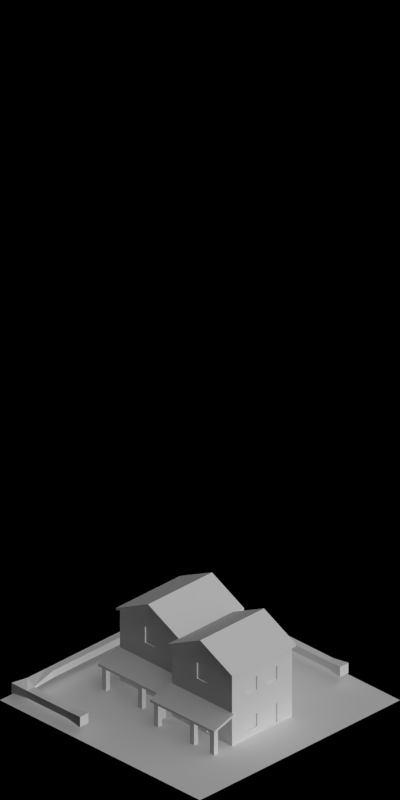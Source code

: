# Source: 4428-4433.blend  (saved by Blender 2.63.0; exported with 4.5.12 LTS)
import bpy
from mathutils import Matrix  # noqa: F401  (used for matrix-valued properties, if any)

bpy.ops.wm.read_factory_settings(use_empty=True)
scene = bpy.context.scene
scene.name = 'Scene'

# ---- collections
col_collection_1 = bpy.data.collections.new('Collection 1'); scene.collection.children.link(col_collection_1)

# ---- materials (node trees are filled in below, after node groups)
mat_roof_blackfelt = bpy.data.materials.new('Roof_BlackFelt')
mat_snow_normal = bpy.data.materials.new('Snow_Normal')
mat_cc_normal = bpy.data.materials.new('CC_Normal')
mat_volume_plantgreen_snow = bpy.data.materials.new('Volume_PlantGreen_Snow')
mat_paint_white = bpy.data.materials.new('Paint_White')
mat_glass_opaque = bpy.data.materials.new('Glass_Opaque')
mat_concrete_normalpaving = bpy.data.materials.new('Concrete_NormalPaving')
mat_special_shadowonlybackground = bpy.data.materials.new('Special_ShadowOnlyBackground')
mat_mud_normal = bpy.data.materials.new('Mud_Normal')
mat_grass_arctic = bpy.data.materials.new('Grass_Arctic')
mat_cc_tiles = bpy.data.materials.new('CC_Tiles')
mat_volume_plantgreen = bpy.data.materials.new('Volume_PlantGreen')

# ---- material node trees

# ---- world
world_world = bpy.data.worlds.new('World'); scene.world = world_world
world_world.color = (0.0, 0.0, 0.0)
world_world.use_sun_shadow = False
world_world.sun_shadow_jitter_overblur = 0.0
world_world.cycles.sampling_method = 'MANUAL'
world_world.cycles.sample_map_resolution = 256
world_world.light_settings.ao_factor = 0.5

# ---- cameras
cam_camera = bpy.data.cameras.new('Camera')
cam_camera.type = 'ORTHO'
cam_camera.clip_start = 0.001
cam_camera.clip_end = 100.0
cam_camera.lens = 35.0
cam_camera.sensor_width = 32.0
cam_camera.sensor_height = 18.0
cam_camera.ortho_scale = 5.656
cam_camera.dof.focus_distance = 0.0
cam_camera.dof.aperture_fstop = 128.0

# ---- lights
light_lamp_004 = bpy.data.lights.new('Lamp.004', 'SUN')
light_lamp_004.transmission_factor = 0.0
light_lamp_004.cutoff_distance = 30.0
light_lamp_004.angle = 1.571
light_lamp_004.energy = 1.0
light_lamp_004.shadow_buffer_clip_start = 1.001
light_lamp_004.shadow_soft_size = 1.0
light_lamp_004.shadow_cascade_max_distance = 1000.0
light_lamp_004.cycles.use_multiple_importance_sampling = False
light_lamp_003 = bpy.data.lights.new('Lamp.003', 'SUN')
light_lamp_003.transmission_factor = 0.0
light_lamp_003.cutoff_distance = 30.0
light_lamp_003.use_shadow = False
light_lamp_003.angle = 1.571
light_lamp_003.energy = 1.0
light_lamp_003.shadow_buffer_clip_start = 1.001
light_lamp_003.shadow_soft_size = 1.0
light_lamp_003.shadow_cascade_max_distance = 1000.0
light_lamp_003.cycles.use_multiple_importance_sampling = False

# ---- meshes
me_plane_010 = bpy.data.meshes.new('Plane.010')
me_plane_010.from_pydata([(-0.22, -3.171e-08, 0.35), (0.42, 2.944e-08, 0.35), (-0.22, 0.32, 0.1899), (0.42, 0.32, 0.1899), (-0.22, -0.32, 0.1899), (0.42, -0.32, 0.1899), (-0.22, -3.171e-08, 0.37), (0.42, 2.944e-08, 0.37), (-0.22, 0.32, 0.2099), (0.42, 0.32, 0.2099), (-0.22, -0.32, 0.2099), (0.42, -0.32, 0.2099)], [], [(2, 3, 1, 0), (0, 1, 5, 4), (8, 6, 7, 9), (6, 10, 11, 7), (0, 4, 10, 6), (1, 3, 9, 7), (7, 11, 5, 1), (3, 2, 8, 9), (6, 8, 2, 0), (11, 10, 4, 5)])
me_plane_010.polygons.foreach_set('material_index', [0, 0, 1, 1, 0, 0, 0, 0, 0, 0])
me_plane_010.materials.append(mat_roof_blackfelt)
me_plane_010.materials.append(mat_snow_normal)
me_plane_010.use_remesh_preserve_volume = False
me_plane_010.use_remesh_preserve_attributes = False
me_plane_010.use_mirror_vertex_groups = False
me_plane_010.update()
me_plane_011 = bpy.data.meshes.new('Plane.011')
me_plane_011.from_pydata([(-0.32, -1.661e-08, 0.25), (0.32, 1.434e-08, 0.25), (-0.32, -0.2, 0.1899), (0.32, -0.2, 0.1899), (-0.32, -1.661e-08, 0.27), (0.32, 1.434e-08, 0.27), (-0.32, -0.2, 0.2099), (0.32, -0.2, 0.2099)], [], [(0, 1, 3, 2), (4, 6, 7, 5), (0, 2, 6, 4), (5, 7, 3, 1), (0, 4, 5, 1), (7, 6, 2, 3)])
me_plane_011.polygons.foreach_set('material_index', [0, 1, 0, 0, 0, 0])
me_plane_011.materials.append(mat_cc_normal)
me_plane_011.materials.append(mat_snow_normal)
me_plane_011.use_remesh_preserve_volume = False
me_plane_011.use_remesh_preserve_attributes = False
me_plane_011.use_mirror_vertex_groups = False
me_plane_011.update()
me_cube_002 = bpy.data.meshes.new('Cube.002')
me_cube_002.from_pydata([(-1.0, 1.0, -0.9), (-1.0, 0.8, -0.9), (-0.8, 0.8, -0.9), (-0.8, 1.0, -0.9), (-1.0, 1.0, -0.7), (-1.0, 0.8, -0.7), (-0.8, 0.8, -0.7), (-0.8, 1.0, -0.7), (-1.0, -1.0, -0.9), (-0.8, -1.0, -0.9), (-1.0, -1.0, -0.7), (-0.8, -1.0, -0.7), (-0.8, 0.6, -0.7), (-0.8, 0.4, -0.7), (-0.8, 0.2, -0.7), (-0.8, 0.0, -0.7), (-0.8, -0.2, -0.7), (-0.8, -0.4, -0.7), (-0.8, -0.6, -0.7), (-0.8, -0.8, -0.7), (-1.0, -0.8, -0.7), (-1.0, -0.6, -0.7), (-1.0, -0.4, -0.7), (-1.0, -0.2, -0.7), (-1.0, 1.49e-08, -0.7), (-1.0, 0.2, -0.7), (-1.0, 0.4, -0.7), (-1.0, 0.6, -0.7), (-1.0, -0.8, -0.9), (-1.0, -0.6, -0.9), (-1.0, -0.4, -0.9), (-1.0, -0.2, -0.9), (-1.0, 1.49e-08, -0.9), (-1.0, 0.2, -0.9), (-1.0, 0.4, -0.9), (-1.0, 0.6, -0.9), (-0.8, 0.6, -0.9), (-0.8, 0.4, -0.9), (-0.8, 0.2, -0.9), (-0.8, 0.0, -0.9), (-0.8, -0.2, -0.9), (-0.8, -0.4, -0.9), (-0.8, -0.6, -0.9), (-0.8, -0.8, -0.9), (-0.6, 1.0, -0.7), (-0.4, 1.0, -0.7), (-0.2, 1.0, -0.7), (0.0, 1.0, -0.7), (0.2, 1.0, -0.7), (0.4, 1.0, -0.7), (0.6, 1.0, -0.7), (0.6, 0.8, -0.7), (0.4, 0.8, -0.7), (0.2, 0.8, -0.7), (-1.49e-08, 0.8, -0.7), (-0.2, 0.8, -0.7), (-0.4, 0.8, -0.7), (-0.6, 0.8, -0.7), (-0.6, 1.0, -0.9), (-0.4, 1.0, -0.9), (-0.2, 1.0, -0.9), (0.0, 1.0, -0.9), (0.2, 1.0, -0.9), (0.4, 1.0, -0.9), (0.6, 1.0, -0.9), (0.6, 0.8, -0.9), (0.4, 0.8, -0.9), (0.2, 0.8, -0.9), (-1.49e-08, 0.8, -0.9), (-0.2, 0.8, -0.9), (-0.4, 0.8, -0.9), (-0.6, 0.8, -0.9), (-0.2, -0.8, -0.9), (-0.2, -0.8, -0.7), (-0.2, -1.0, -0.7), (-0.2, -1.0, -0.9), (-0.4, -1.0, -0.9), (-0.4, -1.0, -0.7), (-0.4, -0.8, -0.7), (-0.4, -0.8, -0.9), (-0.6, -0.8, -0.9), (-0.6, -0.8, -0.7), (-0.6, -1.0, -0.7), (-0.6, -1.0, -0.9)], [], [(4, 5, 1, 0), (20, 19, 11, 10), (7, 4, 0, 3), (0, 1, 2, 3), (7, 6, 5, 4), (10, 11, 9, 8), (27, 35, 1, 5), (43, 9, 83, 80), (43, 28, 8, 9), (57, 71, 2, 6), (5, 6, 12, 27), (27, 12, 13, 26), (26, 13, 14, 25), (25, 14, 15, 24), (24, 15, 16, 23), (23, 16, 17, 22), (22, 17, 18, 21), (21, 18, 19, 20), (10, 8, 28, 20), (20, 28, 29, 21), (21, 29, 30, 22), (22, 30, 31, 23), (23, 31, 32, 24), (24, 32, 33, 25), (25, 33, 34, 26), (26, 34, 35, 27), (6, 2, 36, 12), (12, 36, 37, 13), (13, 37, 38, 14), (14, 38, 39, 15), (15, 39, 40, 16), (16, 40, 41, 17), (17, 41, 42, 18), (18, 42, 43, 19), (2, 1, 35, 36), (36, 35, 34, 37), (37, 34, 33, 38), (38, 33, 32, 39), (39, 32, 31, 40), (40, 31, 30, 41), (41, 30, 29, 42), (42, 29, 28, 43), (6, 7, 44, 57), (57, 44, 45, 56), (56, 45, 46, 55), (55, 46, 47, 54), (54, 47, 48, 53), (53, 48, 49, 52), (52, 49, 50, 51), (7, 3, 58, 44), (44, 58, 59, 45), (45, 59, 60, 46), (46, 60, 61, 47), (47, 61, 62, 48), (48, 62, 63, 49), (49, 63, 64, 50), (51, 65, 66, 52), (52, 66, 67, 53), (53, 67, 68, 54), (54, 68, 69, 55), (55, 69, 70, 56), (56, 70, 71, 57), (3, 2, 71, 58), (58, 71, 70, 59), (59, 70, 69, 60), (60, 69, 68, 61), (61, 68, 67, 62), (62, 67, 66, 63), (63, 66, 65, 64), (72, 73, 78, 79), (79, 76, 75, 72), (73, 74, 77, 78), (73, 72, 75, 74), (78, 77, 82, 81), (80, 83, 76, 79), (79, 78, 81, 80), (74, 75, 76, 77), (82, 83, 9, 11), (80, 81, 19, 43), (81, 82, 11, 19), (77, 76, 83, 82), (50, 64, 65, 51)])
me_cube_002.materials.append(mat_volume_plantgreen_snow)
me_cube_002.use_remesh_preserve_volume = False
me_cube_002.use_remesh_preserve_attributes = False
me_cube_002.use_mirror_vertex_groups = False
me_cube_002.update()
me_plane_003 = bpy.data.meshes.new('Plane.003')
me_plane_003.from_pydata([(0.0, 0.0, 0.0), (0.0, 0.0, 0.3), (0.1, 0.0, 0.0), (0.1, 0.0, 0.3), (0.0, -0.1, 0.0), (0.0, -0.1, 0.3), (0.03, -0.03, 0.3), (0.1, -0.03, 0.0), (0.1, -0.03, 0.3), (0.0, -0.03, 0.0), (0.0, -0.03, 0.3), (0.03, -0.1, 0.3), (0.03, -0.1, 0.0), (0.03, 0.0, 0.3), (0.03, 0.0, 0.0), (0.03, -0.03, 0.0)], [], [(13, 14, 2, 3), (10, 9, 0, 1), (15, 9, 4, 12), (3, 2, 7, 8), (5, 4, 9, 10), (14, 0, 9, 15), (1, 0, 14, 13), (5, 11, 12, 4), (2, 14, 15, 7), (8, 6, 13, 3), (11, 5, 10, 6), (8, 7, 15, 6), (6, 10, 1, 13), (11, 6, 15, 12)])
me_plane_003.materials.append(mat_paint_white)
me_plane_003.use_remesh_preserve_volume = False
me_plane_003.use_remesh_preserve_attributes = False
me_plane_003.use_mirror_vertex_groups = False
me_plane_003.update()
me_plane_005 = bpy.data.meshes.new('Plane.005')
me_plane_005.from_pydata([(0.4, -0.03, 0.0), (7.451e-09, 1.776e-15, 0.0), (7.451e-09, -0.03, 0.0), (0.4, -0.03, 0.33), (7.451e-09, 1.776e-15, 0.33), (7.451e-09, -0.03, 0.33), (0.124, -0.03, 0.0), (0.12, -0.03, 0.39), (0.12, 1.812e-08, 0.39), (0.28, 4.228e-08, 0.39), (0.4, 3.02e-08, 0.0), (0.4, 3.02e-08, 0.33), (0.124, 1.51e-08, 0.0), (0.276, 1.51e-08, 0.0), (0.28, -0.03, 0.39), (0.276, -0.03, 0.0), (0.26, 1.51e-08, 0.0), (0.26, -0.03, 0.0), (0.26, -0.03, 0.4), (0.26, 1.51e-08, 0.4), (0.14, 1.51e-08, 0.4), (0.14, -0.03, 0.4), (0.14, -0.03, 0.0), (0.14, 1.51e-08, 0.0), (0.4, -0.03, 0.18), (0.4, 3.02e-08, 0.18), (7.451e-09, -0.03, 0.18), (7.451e-09, 1.776e-15, 0.18), (0.124, -0.03, 0.25), (0.124, 1.51e-08, 0.25), (0.276, 1.51e-08, 0.25), (0.276, -0.03, 0.25), (0.26, -0.03, 0.25), (0.26, 1.51e-08, 0.25), (0.14, 1.51e-08, 0.25), (0.14, -0.03, 0.25), (0.4, -0.03, 0.1), (7.451e-09, 1.776e-15, 0.1), (0.124, 1.51e-08, 0.1), (0.276, 1.51e-08, 0.1), (0.26, 1.51e-08, 0.1), (0.14, 1.51e-08, 0.1), (0.4, 3.02e-08, 0.1), (7.451e-09, -0.03, 0.1), (0.124, -0.03, 0.1), (0.276, -0.03, 0.1), (0.26, -0.03, 0.1), (0.14, -0.03, 0.1), (0.252, -2.588e-08, 0.24), (0.148, -2.588e-08, 0.24), (0.252, -2.588e-08, 0.11), (0.148, -2.588e-08, 0.11), (0.252, -0.01, 0.24), (0.148, -0.01, 0.24), (0.252, -0.01, 0.11), (0.148, -0.01, 0.11), (0.2, 1.51e-08, 0.43), (0.2, -0.03, 0.0), (0.2, 1.51e-08, 0.0), (0.2, -0.03, 0.43), (0.2, -0.03, 0.25), (0.2, 1.51e-08, 0.25), (0.2, 1.51e-08, 0.1), (0.2, -0.03, 0.1), (0.2, -2.588e-08, 0.24), (0.2, -2.588e-08, 0.11), (0.2, -0.01, 0.24), (0.2, -0.01, 0.11)], [], [(31, 24, 3, 14), (23, 22, 6, 12), (26, 28, 7, 5), (32, 31, 14, 18), (10, 0, 15, 13), (40, 39, 13, 16), (11, 9, 14, 3), (13, 15, 17, 16), (60, 32, 18, 59), (62, 40, 16, 58), (9, 19, 18, 14), (58, 57, 22, 23), (56, 20, 21, 59), (28, 35, 21, 7), (45, 36, 24, 31), (43, 44, 28, 26), (4, 8, 29, 27), (46, 45, 31, 32), (63, 46, 32, 60), (56, 19, 33, 61), (44, 47, 35, 28), (27, 29, 38, 37), (50, 48, 33, 40), (15, 0, 36, 45), (2, 6, 44, 43), (17, 15, 45, 46), (57, 17, 46, 63), (6, 22, 47, 44), (65, 51, 55, 67), (64, 49, 34, 61), (41, 34, 49, 51), (62, 41, 51, 65), (66, 52, 54, 67), (66, 53, 49, 64), (54, 52, 48, 50), (51, 49, 53, 55), (12, 6, 2, 1), (8, 4, 5, 7), (42, 36, 0, 10), (27, 26, 5, 4), (39, 42, 10, 13), (37, 38, 12, 1), (20, 8, 7, 21), (38, 41, 23, 12), (11, 3, 24, 25), (37, 43, 26, 27), (9, 11, 25, 30), (19, 9, 30, 33), (8, 20, 34, 29), (25, 24, 36, 42), (30, 25, 42, 39), (33, 30, 39, 40), (29, 34, 41, 38), (1, 2, 43, 37), (35, 60, 59, 21), (41, 62, 58, 23), (16, 17, 57, 58), (19, 56, 59, 18), (47, 63, 60, 35), (20, 56, 61, 34), (22, 57, 63, 47), (50, 65, 67, 54), (48, 64, 61, 33), (40, 62, 65, 50), (53, 66, 67, 55), (52, 66, 64, 48)])
me_plane_005.polygons.foreach_set('material_index', [0, 0, 0, 0, 0, 0, 0, 0, 0, 0, 0, 0, 0, 0, 0, 0, 0, 0, 1, 0, 0, 0, 1, 0, 0, 0, 0, 0, 1, 1, 1, 1, 2, 1, 1, 1, 0, 0, 0, 0, 0, 0, 0, 0, 0, 0, 0, 0, 0, 0, 0, 0, 0, 0, 0, 0, 0, 0, 1, 0, 0, 1, 1, 1, 2, 1])
me_plane_005.materials.append(mat_paint_white)
me_plane_005.materials.append(mat_cc_normal)
me_plane_005.materials.append(mat_glass_opaque)
me_plane_005.use_remesh_preserve_volume = False
me_plane_005.use_remesh_preserve_attributes = False
me_plane_005.use_mirror_vertex_groups = False
me_plane_005.update()
me_plane_009 = bpy.data.meshes.new('Plane.009')
me_plane_009.from_pydata([(0.2, -0.03, 0.0), (-1.51e-08, -0.03, 0.0), (0.2, -0.03, 0.3), (-1.51e-08, -0.03, 0.3), (0.024, -0.03, 0.0), (0.024, -0.03, 0.3), (0.024, 0.0, 0.3), (0.176, -1.49e-08, 0.3), (0.2, -1.49e-08, 0.0), (-1.51e-08, -1.49e-08, 0.0), (0.2, -1.49e-08, 0.3), (-1.51e-08, -1.49e-08, 0.3), (0.024, -1.49e-08, 0.0), (0.176, -1.49e-08, 0.0), (0.176, -0.03, 0.3), (0.176, -0.03, 0.0), (0.04, -1.49e-08, 0.0), (0.04, -0.03, 0.0), (0.04, -0.03, 0.3), (0.04, -1.49e-08, 0.3), (0.16, -0.03, 0.3), (0.16, -0.03, 0.0), (0.16, -1.49e-08, 0.0), (0.16, -1.49e-08, 0.3), (0.04, -0.03, 0.18), (0.04, -1.49e-08, 0.18), (0.16, -1.49e-08, 0.18), (0.16, -0.03, 0.18), (0.2, -0.03, 0.18), (-1.51e-08, -0.03, 0.18), (0.024, -0.03, 0.18), (0.2, -1.49e-08, 0.18), (-1.51e-08, -1.49e-08, 0.18), (0.176, -0.03, 0.18), (0.024, -1.49e-08, 0.18), (0.176, -1.49e-08, 0.18), (0.152, -1.49e-08, 0.17), (0.048, -1.49e-08, 0.01), (0.048, -1.49e-08, 0.17), (0.152, -1.49e-08, 0.01), (0.152, -0.01, 0.17), (0.048, -0.01, 0.17), (0.152, -0.01, 0.01), (0.048, -0.01, 0.01)], [], [(12, 4, 1, 9), (31, 28, 0, 8), (32, 29, 3, 11), (33, 28, 2, 14), (16, 17, 4, 12), (29, 30, 5, 3), (27, 33, 14, 20), (8, 0, 15, 13), (26, 35, 13, 22), (10, 7, 14, 2), (22, 21, 17, 16), (30, 24, 18, 5), (34, 25, 16, 12), (23, 19, 18, 20), (7, 23, 20, 14), (24, 27, 20, 18), (9, 1, 29, 32), (21, 15, 33, 27), (13, 15, 21, 22), (1, 4, 30, 29), (10, 2, 28, 31), (15, 0, 28, 33), (23, 7, 35, 26), (4, 17, 24, 30), (17, 21, 27, 24), (19, 23, 26, 25), (41, 40, 42, 43), (6, 11, 3, 5), (35, 31, 8, 13), (32, 34, 12, 9), (19, 6, 5, 18), (36, 38, 25, 26), (7, 10, 31, 35), (11, 6, 34, 32), (6, 19, 25, 34), (22, 16, 37, 39), (26, 22, 39, 36), (38, 37, 16, 25), (40, 41, 38, 36), (39, 37, 43, 42), (41, 43, 37, 38), (36, 39, 42, 40)])
me_plane_009.polygons.foreach_set('material_index', [0, 0, 0, 0, 0, 0, 0, 0, 0, 0, 1, 0, 0, 0, 0, 0, 0, 0, 0, 0, 0, 0, 0, 0, 1, 0, 1, 0, 0, 0, 0, 1, 0, 0, 0, 1, 1, 1, 1, 1, 1, 1])
me_plane_009.materials.append(mat_paint_white)
me_plane_009.materials.append(mat_cc_normal)
me_plane_009.use_remesh_preserve_volume = False
me_plane_009.use_remesh_preserve_attributes = False
me_plane_009.use_mirror_vertex_groups = False
me_plane_009.update()
me_plane_012 = bpy.data.meshes.new('Plane.012')
me_plane_012.from_pydata([(0.2, -0.03, 0.0), (2.98e-09, 0.0, 0.0), (2.98e-09, -0.03, 0.0), (0.2, 0.0, 0.0), (0.2, -0.03, 0.2), (2.98e-09, 0.0, 0.2), (2.98e-09, -0.03, 0.2), (0.2, 0.0, 0.2)], [], [(1, 2, 0, 3), (5, 7, 4, 6), (0, 2, 6, 4), (3, 0, 4, 7), (5, 6, 2, 1), (7, 5, 1, 3)])
me_plane_012.materials.append(mat_paint_white)
me_plane_012.use_remesh_preserve_volume = False
me_plane_012.use_remesh_preserve_attributes = False
me_plane_012.use_mirror_vertex_groups = False
me_plane_012.update()
me_plane_008 = bpy.data.meshes.new('Plane.008')
me_plane_008.from_pydata([(0.2, -0.03, 0.0), (2.98e-09, 0.0, 0.0), (2.98e-09, -0.03, 0.0), (0.2, -0.03, 0.3), (2.98e-09, 0.0, 0.3), (2.98e-09, -0.03, 0.3), (0.024, -0.03, 0.0), (0.024, -0.03, 0.3), (0.024, 0.0, 0.3), (0.176, 0.0, 0.3), (0.2, 0.0, 0.0), (0.2, 0.0, 0.3), (0.024, 0.0, 0.0), (0.176, 0.0, 0.0), (0.176, -0.03, 0.3), (0.176, -0.03, 0.0), (0.16, 0.0, 0.0), (0.16, -0.03, 0.0), (0.16, -0.03, 0.3), (0.16, 0.0, 0.3), (0.04, 0.0, 0.3), (0.04, -0.03, 0.3), (0.04, -0.03, 0.0), (0.04, 0.0, 0.0), (0.2, -0.03, 0.18), (0.2, 0.0, 0.18), (2.98e-09, -0.03, 0.18), (2.98e-09, 0.0, 0.18), (0.024, -0.03, 0.18), (0.024, 0.0, 0.18), (0.176, 0.0, 0.18), (0.176, -0.03, 0.18), (0.16, -0.03, 0.18), (0.16, 0.0, 0.18), (0.04, 0.0, 0.18), (0.04, -0.03, 0.18), (0.2, -0.03, 0.05), (2.98e-09, 0.0, 0.05), (0.024, 0.0, 0.05), (0.176, 0.0, 0.05), (0.16, 0.0, 0.05), (0.04, 0.0, 0.05), (0.2, 0.0, 0.05), (2.98e-09, -0.03, 0.05), (0.024, -0.03, 0.05), (0.176, -0.03, 0.05), (0.16, -0.03, 0.05), (0.04, -0.03, 0.05), (0.152, -4.098e-08, 0.17), (0.048, -4.098e-08, 0.17), (0.152, -4.098e-08, 0.06), (0.048, -4.098e-08, 0.06), (0.152, -0.01, 0.17), (0.048, -0.01, 0.17), (0.152, -0.01, 0.06), (0.048, -0.01, 0.06)], [], [(31, 24, 3, 14), (23, 22, 6, 12), (26, 28, 7, 5), (32, 31, 14, 18), (10, 0, 15, 13), (40, 39, 13, 16), (11, 9, 14, 3), (13, 15, 17, 16), (35, 32, 18, 21), (41, 40, 16, 23), (9, 19, 18, 14), (16, 17, 22, 23), (19, 20, 21, 18), (28, 35, 21, 7), (45, 36, 24, 31), (43, 44, 28, 26), (4, 8, 29, 27), (46, 45, 31, 32), (47, 46, 32, 35), (20, 19, 33, 34), (44, 47, 35, 28), (27, 29, 38, 37), (50, 48, 33, 40), (15, 0, 36, 45), (2, 6, 44, 43), (17, 15, 45, 46), (22, 17, 46, 47), (6, 22, 47, 44), (50, 51, 55, 54), (48, 49, 34, 33), (41, 34, 49, 51), (40, 41, 51, 50), (53, 52, 54, 55), (52, 53, 49, 48), (54, 52, 48, 50), (51, 49, 53, 55), (12, 6, 2, 1), (8, 4, 5, 7), (42, 36, 0, 10), (27, 26, 5, 4), (39, 42, 10, 13), (37, 38, 12, 1), (20, 8, 7, 21), (38, 41, 23, 12), (11, 3, 24, 25), (37, 43, 26, 27), (9, 11, 25, 30), (19, 9, 30, 33), (8, 20, 34, 29), (25, 24, 36, 42), (30, 25, 42, 39), (33, 30, 39, 40), (29, 34, 41, 38), (1, 2, 43, 37)])
me_plane_008.polygons.foreach_set('material_index', [0, 0, 0, 0, 0, 0, 0, 0, 0, 0, 0, 0, 0, 0, 0, 0, 0, 0, 1, 0, 0, 0, 1, 0, 0, 0, 0, 0, 1, 1, 1, 1, 2, 1, 1, 1, 0, 0, 0, 0, 0, 0, 0, 0, 0, 0, 0, 0, 0, 0, 0, 0, 0, 0])
me_plane_008.materials.append(mat_paint_white)
me_plane_008.materials.append(mat_cc_normal)
me_plane_008.materials.append(mat_glass_opaque)
me_plane_008.use_remesh_preserve_volume = False
me_plane_008.use_remesh_preserve_attributes = False
me_plane_008.use_mirror_vertex_groups = False
me_plane_008.update()
me_plane_013 = bpy.data.meshes.new('Plane.013')
me_plane_013.from_pydata([(0.0, 0.0, 0.0), (1.355e-09, 1.023e-16, 0.2799), (0.1, 0.0, 0.0), (0.1, 7.55e-09, 0.2799), (0.0, -0.1, 0.0), (0.0, -0.1, 0.33), (0.03, -0.03, 0.295), (0.1, -0.03, 0.0), (0.1, -0.03, 0.295), (0.0, -0.03, 0.0), (0.0, -0.03, 0.295), (0.03, -0.1, 0.33), (0.03, -0.1, 0.0), (0.03, 2.265e-09, 0.2799), (0.03, 0.0, 0.0), (0.03, -0.03, 0.0)], [], [(13, 14, 2, 3), (10, 9, 0, 1), (15, 9, 4, 12), (3, 2, 7, 8), (5, 4, 9, 10), (14, 0, 9, 15), (1, 0, 14, 13), (5, 11, 12, 4), (2, 14, 15, 7), (8, 6, 13, 3), (11, 5, 10, 6), (8, 7, 15, 6), (6, 10, 1, 13), (11, 6, 15, 12)])
me_plane_013.materials.append(mat_paint_white)
me_plane_013.use_remesh_preserve_volume = False
me_plane_013.use_remesh_preserve_attributes = False
me_plane_013.use_mirror_vertex_groups = False
me_plane_013.update()
me_plane_016 = bpy.data.meshes.new('Plane.016')
me_plane_016.from_pydata([(9.921e-11, 2.235e-08, 0.0), (9.921e-11, 2.235e-08, 0.2799), (0.1, 7.451e-09, 0.0), (0.1, 0.0, 0.2799), (1.5e-08, 0.1, 0.0), (1.5e-08, 0.1, 0.33), (0.03, 0.03, 0.295), (0.1, 0.03, 0.0), (0.1, 0.03, 0.295), (3.824e-09, 0.03, 0.0), (3.824e-09, 0.03, 0.295), (0.03, 0.1, 0.33), (0.03, 0.1, 0.0), (0.03, 1.49e-08, 0.2799), (0.03, 2.235e-08, 0.0), (0.03, 0.03, 0.0)], [], [(13, 14, 2, 3), (10, 9, 0, 1), (15, 9, 4, 12), (3, 2, 7, 8), (5, 4, 9, 10), (14, 0, 9, 15), (1, 0, 14, 13), (5, 11, 12, 4), (2, 14, 15, 7), (8, 6, 13, 3), (11, 5, 10, 6), (8, 7, 15, 6), (6, 10, 1, 13), (11, 6, 15, 12)])
me_plane_016.materials.append(mat_paint_white)
me_plane_016.use_remesh_preserve_volume = False
me_plane_016.use_remesh_preserve_attributes = False
me_plane_016.use_mirror_vertex_groups = False
me_plane_016.update()
me_plane = bpy.data.meshes.new('Plane')
me_plane.from_pydata([(0.27, -0.17, 0.01), (-0.27, -0.17, 0.01), (0.27, 0.37, 0.01), (-0.27, 0.37, 0.01), (0.27, -0.17, -0.02), (-0.27, -0.17, -0.02), (0.27, 0.37, -0.02), (-0.27, 0.37, -0.02)], [], [(2, 0, 1, 3), (6, 7, 5, 4), (2, 3, 7, 6), (3, 1, 5, 7), (0, 2, 6, 4), (4, 5, 1, 0)])
me_plane.materials.append(mat_concrete_normalpaving)
me_plane.use_remesh_preserve_volume = False
me_plane.use_remesh_preserve_attributes = False
me_plane.use_mirror_vertex_groups = False
me_plane.update()
me_plane_004 = bpy.data.meshes.new('Plane.004')
me_plane_004.from_pydata([(1.0, -1.0, 0.0), (-1.0, -1.0, 0.0), (1.0, 1.0, 0.0), (-1.0, 1.0, 0.0)], [], [(2, 3, 1, 0)])
me_plane_004.materials.append(mat_special_shadowonlybackground)
me_plane_004.use_remesh_preserve_volume = False
me_plane_004.use_remesh_preserve_attributes = False
me_plane_004.use_mirror_vertex_groups = False
me_plane_004.update()
me_cube_001 = bpy.data.meshes.new('Cube.001')
me_cube_001.from_pydata([(-0.02, -0.02, -3.725e-09), (-0.02, 0.02, -3.725e-09), (0.02, 0.02, -3.725e-09), (0.02, -0.02, -3.725e-09), (-0.02, -0.02, 0.21), (-0.02, 0.02, 0.21), (0.02, 0.02, 0.21), (0.02, -0.02, 0.21)], [], [(4, 5, 1, 0), (5, 6, 2, 1), (6, 7, 3, 2), (7, 4, 0, 3), (0, 1, 2, 3), (7, 6, 5, 4)])
me_cube_001.use_remesh_preserve_volume = False
me_cube_001.use_remesh_preserve_attributes = False
me_cube_001.use_mirror_vertex_groups = False
me_cube_001.update()
me_plane_007 = bpy.data.meshes.new('Plane.007')
me_plane_007.from_pydata([(1.0, -1.0, 0.0), (-1.0, 1.0, 0.0), (-1.0, -1.0, 0.0), (1.0, 1.0, 0.0), (-1.0, -0.6, 0.0), (-0.4, -0.6, 0.0), (0.2, -0.6, 0.0), (1.0, -0.6, 0.0), (1.0, -2.98e-08, 0.0), (-1.0, -2.98e-08, 0.0), (0.2, -1.0, 0.0), (0.2, 1.0, 0.0), (0.2, -2.98e-08, 0.0), (-0.4, -2.98e-08, 0.0), (-0.4, 1.0, 0.0), (-0.4, -1.0, 0.0), (-0.3, 1.0, 0.0), (-0.3, -1.0, 0.0), (-0.3, -2.98e-08, 0.0), (-0.3, -0.6, 0.0), (0.3, -0.6, 0.0), (0.3, -2.98e-08, 0.0), (0.3, 1.0, 0.0), (0.3, -1.0, 0.0), (1.0, 0.62, 0.0), (0.2, 0.62, 0.0), (-1.0, 0.62, 0.0), (-0.4, 0.62, 0.0), (-0.3, 0.62, 0.0), (0.3, 0.62, 0.0)], [], [(27, 14, 1, 26), (28, 16, 14, 27), (29, 22, 11, 25), (5, 13, 9, 4), (19, 18, 13, 5), (20, 21, 12, 6), (15, 5, 4, 2), (17, 19, 5, 15), (23, 20, 6, 10), (25, 11, 16, 28), (6, 12, 18, 19), (10, 6, 19, 17), (24, 3, 22, 29), (7, 8, 21, 20), (21, 29, 25, 12), (0, 7, 20, 23), (18, 28, 27, 13), (12, 25, 28, 18), (13, 27, 26, 9), (8, 24, 29, 21)])
me_plane_007.polygons.foreach_set('material_index', [0, 0, 0, 0, 1, 0, 0, 0, 0, 0, 1, 0, 0, 0, 1, 0, 0, 1, 0, 0])
me_plane_007.materials.append(mat_snow_normal)
me_plane_007.materials.append(mat_mud_normal)
me_plane_007.use_remesh_preserve_volume = False
me_plane_007.use_remesh_preserve_attributes = False
me_plane_007.use_mirror_vertex_groups = False
me_plane_007.update()
me_plane_006 = bpy.data.meshes.new('Plane.006')
me_plane_006.from_pydata([(1.0, -1.0, 0.0), (-1.0, 1.0, 0.0), (-1.0, -1.0, 0.0), (1.0, 1.0, 0.0), (-1.0, -0.6, 0.0), (-0.4, -0.6, 0.0), (0.2, -0.6, 0.0), (1.0, -0.6, 0.0), (1.0, -2.98e-08, 0.0), (-1.0, -2.98e-08, 0.0), (0.2, -1.0, 0.0), (0.2, 1.0, 0.0), (0.2, -2.98e-08, 0.0), (-0.4, -2.98e-08, 0.0), (-0.4, 1.0, 0.0), (-0.4, -1.0, 0.0), (-0.3, 1.0, 0.0), (-0.3, -1.0, 0.0), (-0.3, -2.98e-08, 0.0), (-0.3, -0.6, 0.0), (0.3, -0.6, 0.0), (0.3, -2.98e-08, 0.0), (0.3, 1.0, 0.0), (0.3, -1.0, 0.0), (1.0, 0.62, 0.0), (0.2, 0.62, 0.0), (-1.0, 0.62, 0.0), (-0.4, 0.62, 0.0), (-0.3, 0.62, 0.0), (0.3, 0.62, 0.0)], [], [(27, 14, 1, 26), (28, 16, 14, 27), (29, 22, 11, 25), (5, 13, 9, 4), (19, 18, 13, 5), (20, 21, 12, 6), (15, 5, 4, 2), (17, 19, 5, 15), (23, 20, 6, 10), (25, 11, 16, 28), (6, 12, 18, 19), (10, 6, 19, 17), (24, 3, 22, 29), (7, 8, 21, 20), (21, 29, 25, 12), (0, 7, 20, 23), (18, 28, 27, 13), (12, 25, 28, 18), (13, 27, 26, 9), (8, 24, 29, 21)])
me_plane_006.polygons.foreach_set('material_index', [0, 0, 0, 0, 1, 0, 0, 0, 0, 0, 1, 0, 0, 0, 1, 0, 0, 1, 0, 0])
me_plane_006.materials.append(mat_grass_arctic)
me_plane_006.materials.append(mat_mud_normal)
me_plane_006.use_remesh_preserve_volume = False
me_plane_006.use_remesh_preserve_attributes = False
me_plane_006.use_mirror_vertex_groups = False
me_plane_006.update()
me_plane_021 = bpy.data.meshes.new('Plane.021')
me_plane_021.from_pydata([(-0.22, -3.171e-08, 0.35), (0.42, 2.944e-08, 0.35), (-0.22, 0.32, 0.1899), (0.42, 0.32, 0.1899), (-0.22, -0.32, 0.1899), (0.42, -0.32, 0.1899), (-0.22, -3.171e-08, 0.37), (0.42, 2.944e-08, 0.37), (-0.22, 0.32, 0.2099), (0.42, 0.32, 0.2099), (-0.22, -0.32, 0.2099), (0.42, -0.32, 0.2099)], [], [(2, 3, 1, 0), (0, 1, 5, 4), (8, 6, 7, 9), (6, 10, 11, 7), (0, 4, 10, 6), (1, 3, 9, 7), (7, 11, 5, 1), (3, 2, 8, 9), (6, 8, 2, 0), (11, 10, 4, 5)])
me_plane_021.materials.append(mat_roof_blackfelt)
me_plane_021.use_remesh_preserve_volume = False
me_plane_021.use_remesh_preserve_attributes = False
me_plane_021.use_mirror_vertex_groups = False
me_plane_021.update()
me_plane_001 = bpy.data.meshes.new('Plane.001')
me_plane_001.from_pydata([(-0.32, -1.661e-08, 0.25), (0.32, 1.434e-08, 0.25), (-0.32, -0.2, 0.1899), (0.32, -0.2, 0.1899), (-0.32, -1.661e-08, 0.27), (0.32, 1.434e-08, 0.27), (-0.32, -0.2, 0.2099), (0.32, -0.2, 0.2099)], [], [(0, 1, 3, 2), (4, 6, 7, 5), (0, 2, 6, 4), (5, 7, 3, 1), (0, 4, 5, 1), (7, 6, 2, 3)])
me_plane_001.materials.append(mat_cc_tiles)
me_plane_001.use_remesh_preserve_volume = False
me_plane_001.use_remesh_preserve_attributes = False
me_plane_001.use_mirror_vertex_groups = False
me_plane_001.update()
me_cube = bpy.data.meshes.new('Cube')
me_cube.from_pydata([(-1.0, 1.0, -0.9), (-1.0, 0.8, -0.9), (-0.8, 0.8, -0.9), (-0.8, 1.0, -0.9), (-1.0, 1.0, -0.7), (-1.0, 0.8, -0.7), (-0.8, 0.8, -0.7), (-0.8, 1.0, -0.7), (-1.0, -1.0, -0.9), (-0.8, -1.0, -0.9), (-1.0, -1.0, -0.7), (-0.8, -1.0, -0.7), (-0.8, 0.6, -0.7), (-0.8, 0.4, -0.7), (-0.8, 0.2, -0.7), (-0.8, 0.0, -0.7), (-0.8, -0.2, -0.7), (-0.8, -0.4, -0.7), (-0.8, -0.6, -0.7), (-0.8, -0.8, -0.7), (-1.0, -0.8, -0.7), (-1.0, -0.6, -0.7), (-1.0, -0.4, -0.7), (-1.0, -0.2, -0.7), (-1.0, 1.49e-08, -0.7), (-1.0, 0.2, -0.7), (-1.0, 0.4, -0.7), (-1.0, 0.6, -0.7), (-1.0, -0.8, -0.9), (-1.0, -0.6, -0.9), (-1.0, -0.4, -0.9), (-1.0, -0.2, -0.9), (-1.0, 1.49e-08, -0.9), (-1.0, 0.2, -0.9), (-1.0, 0.4, -0.9), (-1.0, 0.6, -0.9), (-0.8, 0.6, -0.9), (-0.8, 0.4, -0.9), (-0.8, 0.2, -0.9), (-0.8, 0.0, -0.9), (-0.8, -0.2, -0.9), (-0.8, -0.4, -0.9), (-0.8, -0.6, -0.9), (-0.8, -0.8, -0.9), (-0.6, 1.0, -0.7), (-0.4, 1.0, -0.7), (-0.2, 1.0, -0.7), (0.0, 1.0, -0.7), (0.2, 1.0, -0.7), (0.4, 1.0, -0.7), (0.6, 1.0, -0.7), (0.6, 0.8, -0.7), (0.4, 0.8, -0.7), (0.2, 0.8, -0.7), (-1.49e-08, 0.8, -0.7), (-0.2, 0.8, -0.7), (-0.4, 0.8, -0.7), (-0.6, 0.8, -0.7), (-0.6, 1.0, -0.9), (-0.4, 1.0, -0.9), (-0.2, 1.0, -0.9), (0.0, 1.0, -0.9), (0.2, 1.0, -0.9), (0.4, 1.0, -0.9), (0.6, 1.0, -0.9), (0.6, 0.8, -0.9), (0.4, 0.8, -0.9), (0.2, 0.8, -0.9), (-1.49e-08, 0.8, -0.9), (-0.2, 0.8, -0.9), (-0.4, 0.8, -0.9), (-0.6, 0.8, -0.9), (-0.2, -0.8, -0.9), (-0.2, -0.8, -0.7), (-0.2, -1.0, -0.7), (-0.2, -1.0, -0.9), (-0.4, -1.0, -0.9), (-0.4, -1.0, -0.7), (-0.4, -0.8, -0.7), (-0.4, -0.8, -0.9), (-0.6, -0.8, -0.9), (-0.6, -0.8, -0.7), (-0.6, -1.0, -0.7), (-0.6, -1.0, -0.9)], [], [(4, 5, 1, 0), (20, 19, 11, 10), (7, 4, 0, 3), (0, 1, 2, 3), (7, 6, 5, 4), (10, 11, 9, 8), (27, 35, 1, 5), (43, 9, 83, 80), (43, 28, 8, 9), (57, 71, 2, 6), (5, 6, 12, 27), (27, 12, 13, 26), (26, 13, 14, 25), (25, 14, 15, 24), (24, 15, 16, 23), (23, 16, 17, 22), (22, 17, 18, 21), (21, 18, 19, 20), (10, 8, 28, 20), (20, 28, 29, 21), (21, 29, 30, 22), (22, 30, 31, 23), (23, 31, 32, 24), (24, 32, 33, 25), (25, 33, 34, 26), (26, 34, 35, 27), (6, 2, 36, 12), (12, 36, 37, 13), (13, 37, 38, 14), (14, 38, 39, 15), (15, 39, 40, 16), (16, 40, 41, 17), (17, 41, 42, 18), (18, 42, 43, 19), (2, 1, 35, 36), (36, 35, 34, 37), (37, 34, 33, 38), (38, 33, 32, 39), (39, 32, 31, 40), (40, 31, 30, 41), (41, 30, 29, 42), (42, 29, 28, 43), (6, 7, 44, 57), (57, 44, 45, 56), (56, 45, 46, 55), (55, 46, 47, 54), (54, 47, 48, 53), (53, 48, 49, 52), (52, 49, 50, 51), (7, 3, 58, 44), (44, 58, 59, 45), (45, 59, 60, 46), (46, 60, 61, 47), (47, 61, 62, 48), (48, 62, 63, 49), (49, 63, 64, 50), (51, 65, 66, 52), (52, 66, 67, 53), (53, 67, 68, 54), (54, 68, 69, 55), (55, 69, 70, 56), (56, 70, 71, 57), (3, 2, 71, 58), (58, 71, 70, 59), (59, 70, 69, 60), (60, 69, 68, 61), (61, 68, 67, 62), (62, 67, 66, 63), (63, 66, 65, 64), (72, 73, 78, 79), (79, 76, 75, 72), (73, 74, 77, 78), (73, 72, 75, 74), (78, 77, 82, 81), (80, 83, 76, 79), (79, 78, 81, 80), (74, 75, 76, 77), (82, 83, 9, 11), (80, 81, 19, 43), (81, 82, 11, 19), (77, 76, 83, 82), (50, 64, 65, 51)])
me_cube.materials.append(mat_volume_plantgreen)
me_cube.use_remesh_preserve_volume = False
me_cube.use_remesh_preserve_attributes = False
me_cube.use_mirror_vertex_groups = False
me_cube.update()

# ---- objects
ob_plane_1705 = bpy.data.objects.new('Plane.1705', me_plane_010)
ob_plane_1704 = bpy.data.objects.new('Plane.1704', me_plane_011)
ob_plane_1703 = bpy.data.objects.new('Plane.1703', me_plane_011)
ob_plane_1702 = bpy.data.objects.new('Plane.1702', me_plane_010)
ob_cube_026 = bpy.data.objects.new('Cube.026', me_cube_002)
ob_plane_1701 = bpy.data.objects.new('Plane.1701', me_plane_003)
ob_plane_1700 = bpy.data.objects.new('Plane.1700', me_plane_005)
ob_plane_1699 = bpy.data.objects.new('Plane.1699', me_plane_009)
ob_plane_1698 = bpy.data.objects.new('Plane.1698', me_plane_005)
ob_plane_1697 = bpy.data.objects.new('Plane.1697', me_plane_003)
ob_plane_1696 = bpy.data.objects.new('Plane.1696', me_plane_003)
ob_plane_1695 = bpy.data.objects.new('Plane.1695', me_plane_003)
ob_plane_1694 = bpy.data.objects.new('Plane.1694', me_plane_012)
ob_plane_1693 = bpy.data.objects.new('Plane.1693', me_plane_008)
ob_plane_1692 = bpy.data.objects.new('Plane.1692', me_plane_013)
ob_plane_1691 = bpy.data.objects.new('Plane.1691', me_plane_013)
ob_plane_1690 = bpy.data.objects.new('Plane.1690', me_plane_016)
ob_plane_1689 = bpy.data.objects.new('Plane.1689', me_plane_016)
ob_plane_1688 = bpy.data.objects.new('Plane.1688', me_plane_008)
ob_plane_1687 = bpy.data.objects.new('Plane.1687', me_plane_008)
ob_plane_1686 = bpy.data.objects.new('Plane.1686', me_plane_008)
ob_plane_1685 = bpy.data.objects.new('Plane.1685', me_plane_008)
ob_plane_1684 = bpy.data.objects.new('Plane.1684', me_plane_008)
ob_plane_1683 = bpy.data.objects.new('Plane.1683', me_plane_008)
ob_plane_1682 = bpy.data.objects.new('Plane.1682', me_plane_008)
ob_plane_1681 = bpy.data.objects.new('Plane.1681', me_plane_008)
ob_plane_1680 = bpy.data.objects.new('Plane.1680', me_plane)
ob_plane_1679 = bpy.data.objects.new('Plane.1679', me_plane)
ob_plane_1677 = bpy.data.objects.new('Plane.1677', me_plane_004)
ob_cube_024 = bpy.data.objects.new('Cube.024', me_cube_001)
ob_cube_023 = bpy.data.objects.new('Cube.023', me_cube_001)
ob_cube_022 = bpy.data.objects.new('Cube.022', me_cube_001)
ob_plane_1675 = bpy.data.objects.new('Plane.1675', me_plane_009)
ob_plane_1674 = bpy.data.objects.new('Plane.1674', me_plane_009)
ob_cube_021 = bpy.data.objects.new('Cube.021', me_cube_001)
ob_cube_020 = bpy.data.objects.new('Cube.020', me_cube_001)
ob_cube_019 = bpy.data.objects.new('Cube.019', me_cube_001)
ob_plane_1671 = bpy.data.objects.new('Plane.1671', me_plane)
ob_plane_1670 = bpy.data.objects.new('Plane.1670', me_plane)
ob_plane_1669 = bpy.data.objects.new('Plane.1669', me_plane_008)
ob_plane_1668 = bpy.data.objects.new('Plane.1668', me_plane_008)
ob_plane_1667 = bpy.data.objects.new('Plane.1667', me_plane_008)
ob_plane_1666 = bpy.data.objects.new('Plane.1666', me_plane_008)
ob_plane_1665 = bpy.data.objects.new('Plane.1665', me_plane_008)
ob_plane_1664 = bpy.data.objects.new('Plane.1664', me_plane_008)
ob_plane_1663 = bpy.data.objects.new('Plane.1663', me_plane_008)
ob_plane_1662 = bpy.data.objects.new('Plane.1662', me_plane_008)
ob_plane_1661 = bpy.data.objects.new('Plane.1661', me_plane_016)
ob_plane_1660 = bpy.data.objects.new('Plane.1660', me_plane_016)
ob_plane_1659 = bpy.data.objects.new('Plane.1659', me_plane_013)
ob_plane_1658 = bpy.data.objects.new('Plane.1658', me_plane_013)
ob_plane_1657 = bpy.data.objects.new('Plane.1657', me_plane_008)
ob_plane_1656 = bpy.data.objects.new('Plane.1656', me_plane_012)
ob_plane_1655 = bpy.data.objects.new('Plane.1655', me_plane_003)
ob_plane_1654 = bpy.data.objects.new('Plane.1654', me_plane_003)
ob_plane_061 = bpy.data.objects.new('Plane.061', me_plane_003)
ob_plane_059 = bpy.data.objects.new('Plane.059', me_plane_005)
ob_plane_056 = bpy.data.objects.new('Plane.056', me_plane_009)
ob_plane_055 = bpy.data.objects.new('Plane.055', me_plane_005)
ob_plane_035 = bpy.data.objects.new('Plane.035', me_plane_003)
ob_plane_1653 = bpy.data.objects.new('Plane.1653', me_plane_003)
ob_plane_1651 = bpy.data.objects.new('Plane.1651', me_plane_003)
ob_plane_1650 = bpy.data.objects.new('Plane.1650', me_plane_003)
ob_plane_1649 = bpy.data.objects.new('Plane.1649', me_plane_003)
ob_plane_1648 = bpy.data.objects.new('Plane.1648', me_plane_012)
ob_plane_1641 = bpy.data.objects.new('Plane.1641', me_plane_008)
ob_plane_1637 = bpy.data.objects.new('Plane.1637', me_plane)
ob_cube_018 = bpy.data.objects.new('Cube.018', me_cube_001)
ob_cube_017 = bpy.data.objects.new('Cube.017', me_cube_001)
ob_cube_016 = bpy.data.objects.new('Cube.016', me_cube_001)
ob_cube_015 = bpy.data.objects.new('Cube.015', me_cube_001)
ob_cube_014 = bpy.data.objects.new('Cube.014', me_cube_001)
ob_cube_013 = bpy.data.objects.new('Cube.013', me_cube_001)
ob_plane_1634 = bpy.data.objects.new('Plane.1634', me_plane_004)
ob_plane_1633 = bpy.data.objects.new('Plane.1633', me_plane)
ob_plane_050 = bpy.data.objects.new('Plane.050', me_plane_012)
ob_plane_049 = bpy.data.objects.new('Plane.049', me_plane_003)
ob_plane_046 = bpy.data.objects.new('Plane.046', me_plane_003)
ob_plane_045 = bpy.data.objects.new('Plane.045', me_plane_003)
ob_plane_033 = bpy.data.objects.new('Plane.033', me_plane_003)
ob_plane_1626 = bpy.data.objects.new('Plane.1626', me_plane_003)
ob_plane_1624 = bpy.data.objects.new('Plane.1624', me_plane_009)
ob_plane_1622 = bpy.data.objects.new('Plane.1622', me_plane_003)
ob_plane_1621 = bpy.data.objects.new('Plane.1621', me_plane_003)
ob_plane_1620 = bpy.data.objects.new('Plane.1620', me_plane_003)
ob_plane_1619 = bpy.data.objects.new('Plane.1619', me_plane_012)
ob_plane_1618 = bpy.data.objects.new('Plane.1618', me_plane_008)
ob_plane_1617 = bpy.data.objects.new('Plane.1617', me_plane_013)
ob_plane_1616 = bpy.data.objects.new('Plane.1616', me_plane_013)
ob_plane_1615 = bpy.data.objects.new('Plane.1615', me_plane_016)
ob_plane_1614 = bpy.data.objects.new('Plane.1614', me_plane_016)
ob_plane_1611 = bpy.data.objects.new('Plane.1611', me_plane_008)
ob_plane_1610 = bpy.data.objects.new('Plane.1610', me_plane_008)
ob_plane_1607 = bpy.data.objects.new('Plane.1607', me_plane_008)
ob_plane_1606 = bpy.data.objects.new('Plane.1606', me_plane_008)
ob_plane_063 = bpy.data.objects.new('Plane.063', me_plane)
ob_plane_062 = bpy.data.objects.new('Plane.062', me_plane)
ob_plane_060 = bpy.data.objects.new('Plane.060', me_plane_004)
ob_cube_012 = bpy.data.objects.new('Cube.012', me_cube_001)
ob_cube_011 = bpy.data.objects.new('Cube.011', me_cube_001)
ob_cube_010 = bpy.data.objects.new('Cube.010', me_cube_001)
ob_plane_058 = bpy.data.objects.new('Plane.058', me_plane_009)
ob_plane_057 = bpy.data.objects.new('Plane.057', me_plane_009)
ob_cube_009 = bpy.data.objects.new('Cube.009', me_cube_001)
ob_cube_008 = bpy.data.objects.new('Cube.008', me_cube_001)
ob_cube_007 = bpy.data.objects.new('Cube.007', me_cube_001)
ob_plane_054 = bpy.data.objects.new('Plane.054', me_plane)
ob_plane_053 = bpy.data.objects.new('Plane.053', me_plane)
ob_plane_052 = bpy.data.objects.new('Plane.052', me_plane_008)
ob_plane_051 = bpy.data.objects.new('Plane.051', me_plane_008)
ob_plane_048 = bpy.data.objects.new('Plane.048', me_plane_008)
ob_plane_047 = bpy.data.objects.new('Plane.047', me_plane_008)
ob_plane_044 = bpy.data.objects.new('Plane.044', me_plane_016)
ob_plane_043 = bpy.data.objects.new('Plane.043', me_plane_016)
ob_plane_042 = bpy.data.objects.new('Plane.042', me_plane_013)
ob_plane_041 = bpy.data.objects.new('Plane.041', me_plane_013)
ob_plane_040 = bpy.data.objects.new('Plane.040', me_plane_008)
ob_plane_039 = bpy.data.objects.new('Plane.039', me_plane_012)
ob_plane_038 = bpy.data.objects.new('Plane.038', me_plane_003)
ob_plane_037 = bpy.data.objects.new('Plane.037', me_plane_003)
ob_plane_036 = bpy.data.objects.new('Plane.036', me_plane_003)
ob_plane_034 = bpy.data.objects.new('Plane.034', me_plane_009)
ob_plane_032 = bpy.data.objects.new('Plane.032', me_plane_003)
ob_plane_014 = bpy.data.objects.new('Plane.014', me_plane_007)
ob_plane_001 = bpy.data.objects.new('Plane.001', me_plane_006)
ob_plane_031 = bpy.data.objects.new('Plane.031', me_plane_003)
ob_plane_030 = bpy.data.objects.new('Plane.030', me_plane_005)
ob_plane_028 = bpy.data.objects.new('Plane.028', me_plane_009)
ob_plane_027 = bpy.data.objects.new('Plane.027', me_plane_005)
ob_plane_026 = bpy.data.objects.new('Plane.026', me_plane_003)
ob_plane_025 = bpy.data.objects.new('Plane.025', me_plane_003)
ob_plane_024 = bpy.data.objects.new('Plane.024', me_plane_003)
ob_plane_023 = bpy.data.objects.new('Plane.023', me_plane_012)
ob_plane_022 = bpy.data.objects.new('Plane.022', me_plane_008)
ob_plane_021 = bpy.data.objects.new('Plane.021', me_plane_013)
ob_plane_020 = bpy.data.objects.new('Plane.020', me_plane_013)
ob_plane_019 = bpy.data.objects.new('Plane.019', me_plane_016)
ob_plane_018 = bpy.data.objects.new('Plane.018', me_plane_016)
ob_plane_016 = bpy.data.objects.new('Plane.016', me_plane_008)
ob_plane_015 = bpy.data.objects.new('Plane.015', me_plane_008)
ob_plane_013 = bpy.data.objects.new('Plane.013', me_plane_008)
ob_plane_011 = bpy.data.objects.new('Plane.011', me_plane_008)
ob_plane_010 = bpy.data.objects.new('Plane.010', me_plane_008)
ob_plane_009 = bpy.data.objects.new('Plane.009', me_plane_008)
ob_plane_008 = bpy.data.objects.new('Plane.008', me_plane_008)
ob_plane_007 = bpy.data.objects.new('Plane.007', me_plane_008)
ob_plane_006 = bpy.data.objects.new('Plane.006', me_plane)
ob_plane_005 = bpy.data.objects.new('Plane.005', me_plane)
ob_plane_004 = bpy.data.objects.new('Plane.004', me_plane_021)
ob_plane_003 = bpy.data.objects.new('Plane.003', me_plane_001)
ob_cube_006 = bpy.data.objects.new('Cube.006', me_cube_001)
ob_cube_005 = bpy.data.objects.new('Cube.005', me_cube_001)
ob_cube_004 = bpy.data.objects.new('Cube.004', me_cube_001)
ob_plane_002 = bpy.data.objects.new('Plane.002', me_plane_009)
ob_plane_000 = bpy.data.objects.new('Plane.000', me_plane_009)
ob_cube_003 = bpy.data.objects.new('Cube.003', me_cube_001)
ob_cube_002 = bpy.data.objects.new('Cube.002', me_cube_001)
ob_cube_001 = bpy.data.objects.new('Cube.001', me_cube_001)
ob_plane_029 = bpy.data.objects.new('Plane.029', me_plane_001)
ob_plane_017 = bpy.data.objects.new('Plane.017', me_plane_004)
ob_plane_012 = bpy.data.objects.new('Plane.012', me_plane_021)
ob_plane_1605 = bpy.data.objects.new('Plane.1605', me_plane)
ob_plane_1604 = bpy.data.objects.new('Plane.1604', me_plane)
ob_plane_1546 = bpy.data.objects.new('Plane.1546', me_plane_008)
ob_plane_1545 = bpy.data.objects.new('Plane.1545', me_plane_008)
ob_plane_1544 = bpy.data.objects.new('Plane.1544', me_plane_008)
ob_plane_1543 = bpy.data.objects.new('Plane.1543', me_plane_008)
ob_plane_1542 = bpy.data.objects.new('Plane.1542', me_plane_008)
ob_plane_1539 = bpy.data.objects.new('Plane.1539', me_plane_008)
ob_plane_1538 = bpy.data.objects.new('Plane.1538', me_plane_008)
ob_plane_1536 = bpy.data.objects.new('Plane.1536', me_plane_008)
ob_plane_1534 = bpy.data.objects.new('Plane.1534', me_plane_016)
ob_plane_1533 = bpy.data.objects.new('Plane.1533', me_plane_016)
ob_plane_1532 = bpy.data.objects.new('Plane.1532', me_plane_013)
ob_plane_1531 = bpy.data.objects.new('Plane.1531', me_plane_013)
ob_plane_1530 = bpy.data.objects.new('Plane.1530', me_plane_008)
ob_plane_1529 = bpy.data.objects.new('Plane.1529', me_plane_012)
ob_plane_1528 = bpy.data.objects.new('Plane.1528', me_plane_003)
ob_plane_1527 = bpy.data.objects.new('Plane.1527', me_plane_003)
ob_plane_1526 = bpy.data.objects.new('Plane.1526', me_plane_003)
ob_plane_1525 = bpy.data.objects.new('Plane.1525', me_plane_005)
ob_plane_1523 = bpy.data.objects.new('Plane.1523', me_plane_009)
ob_plane_1521 = bpy.data.objects.new('Plane.1521', me_plane_005)
ob_plane_1520 = bpy.data.objects.new('Plane.1520', me_plane_003)
ob_rotationcontrol_001 = bpy.data.objects.new('RotationControl.001', None)
ob_cameratarget = bpy.data.objects.new('CameraTarget', None)
ob_camera = bpy.data.objects.new('Camera', cam_camera)
ob_lamp_001 = bpy.data.objects.new('Lamp.001', light_lamp_004)
ob_lamp = bpy.data.objects.new('Lamp', light_lamp_003)
ob_cube = bpy.data.objects.new('Cube', me_cube)

# ---- transforms, parenting, visibility, modifiers, constraints
ob_plane_1705.location = (-25.1, 0.32, 0.38)
ob_plane_1705.lineart.crease_threshold = 0.0
ob_plane_1704.location = (-24.7, 0.32, 0.0)
ob_plane_1704.rotation_euler = (0.0, 0.0, 1.571)
ob_plane_1704.lineart.crease_threshold = 0.0
ob_plane_1703.location = (-24.8, -0.3, 0.0)
ob_plane_1703.rotation_euler = (0.0, 0.0, 1.571)
ob_plane_1703.lineart.crease_threshold = 0.0
ob_plane_1702.location = (-25.2, -0.3, 0.38)
ob_plane_1702.lineart.crease_threshold = 0.0
ob_cube_026.location = (-25.0, 0.0, 0.9)
ob_cube_026.rotation_euler = (0.0, 0.0, 1.571)
ob_cube_026.lineart.crease_threshold = 0.0
_m = ob_cube_026.modifiers.new('Displace', 'DISPLACE')
_m.strength = 0.2
ob_plane_1701.location = (-25.4, -2.98e-08, 0.0)
ob_plane_1701.lineart.crease_threshold = 0.0
ob_plane_1700.location = (-24.8, -0.1, 0.3)
ob_plane_1700.rotation_euler = (0.0, 0.0, -1.571)
ob_plane_1700.lineart.crease_threshold = 0.0
ob_plane_1699.location = (-25.3, -2.98e-08, 0.0)
ob_plane_1699.lineart.crease_threshold = 0.0
ob_plane_1698.location = (-25.4, -0.5, 0.3)
ob_plane_1698.rotation_euler = (0.0, 0.0, 1.571)
ob_plane_1698.lineart.crease_threshold = 0.0
ob_plane_1697.location = (-24.8, -2.98e-08, 0.0)
ob_plane_1697.rotation_euler = (0.0, 0.0, -1.571)
ob_plane_1697.lineart.crease_threshold = 0.0
ob_plane_1696.location = (-25.4, -0.6, 0.0)
ob_plane_1696.rotation_euler = (0.0, 0.0, -4.712)
ob_plane_1696.lineart.crease_threshold = 0.0
ob_plane_1695.location = (-24.8, -0.6, 0.0)
ob_plane_1695.rotation_euler = (0.0, 0.0, -3.142)
ob_plane_1695.lineart.crease_threshold = 0.0
ob_plane_1694.location = (-25.4, -0.5, 0.0)
ob_plane_1694.rotation_euler = (0.0, 0.0, 1.571)
ob_plane_1694.lineart.crease_threshold = 0.0
ob_plane_1693.location = (-25.4, -0.3, 0.0)
ob_plane_1693.rotation_euler = (0.0, 0.0, 1.571)
ob_plane_1693.lineart.crease_threshold = 0.0
ob_plane_1692.location = (-25.4, -2.98e-08, 0.3)
ob_plane_1692.lineart.crease_threshold = 0.0
ob_plane_1691.location = (-24.8, -0.6, 0.3)
ob_plane_1691.rotation_euler = (0.0, 0.0, -3.142)
ob_plane_1691.lineart.crease_threshold = 0.0
ob_plane_1690.location = (-24.8, -2.98e-08, 0.3)
ob_plane_1690.rotation_euler = (0.0, 0.0, -3.142)
ob_plane_1690.lineart.crease_threshold = 0.0
ob_plane_1689.location = (-25.4, -0.6, 0.3)
ob_plane_1689.lineart.crease_threshold = 0.0
ob_plane_1688.location = (-25.3, -2.98e-08, 0.3)
ob_plane_1688.lineart.crease_threshold = 0.0
ob_plane_1687.location = (-24.9, -0.6, 0.3)
ob_plane_1687.rotation_euler = (0.0, 0.0, 3.142)
ob_plane_1687.lineart.crease_threshold = 0.0
ob_plane_1686.location = (-24.8, -0.3, 0.0)
ob_plane_1686.rotation_euler = (0.0, 0.0, 4.712)
ob_plane_1686.lineart.crease_threshold = 0.0
ob_plane_1685.location = (-24.9, -0.6, 0.0)
ob_plane_1685.rotation_euler = (0.0, 0.0, 3.142)
ob_plane_1685.lineart.crease_threshold = 0.0
ob_plane_1684.location = (-25.1, -0.6, 0.3)
ob_plane_1684.rotation_euler = (0.0, 0.0, 3.142)
ob_plane_1684.lineart.crease_threshold = 0.0
ob_plane_1683.location = (-25.1, -2.98e-08, 0.3)
ob_plane_1683.lineart.crease_threshold = 0.0
ob_plane_1682.location = (-25.1, -2.98e-08, 0.0)
ob_plane_1682.lineart.crease_threshold = 0.0
ob_plane_1681.location = (-25.1, -0.6, 0.0)
ob_plane_1681.rotation_euler = (0.0, 0.0, 3.142)
ob_plane_1681.lineart.crease_threshold = 0.0
ob_plane_1680.location = (-25.2, -0.3, 0.2)
ob_plane_1680.rotation_euler = (0.0, 0.0, -1.571)
ob_plane_1680.lineart.crease_threshold = 0.0
ob_plane_1679.location = (-25.2, -0.3, 0.0)
ob_plane_1679.rotation_euler = (0.0, 0.0, -1.571)
ob_plane_1679.lineart.crease_threshold = 0.0
ob_plane_1677.location = (-25.0, 0.0, 0.0)
ob_plane_1677.lineart.crease_threshold = 0.0
ob_cube_024.location = (-24.64, -0.58, 0.0)
ob_cube_024.lineart.crease_threshold = 0.0
ob_cube_023.location = (-24.64, -0.02, 0.0)
ob_cube_023.lineart.crease_threshold = 0.0
ob_cube_022.location = (-24.64, -0.22, 0.0)
ob_cube_022.lineart.crease_threshold = 0.0
ob_plane_1675.location = (-24.8, -0.1, 0.0)
ob_plane_1675.rotation_euler = (0.0, 0.0, -1.571)
ob_plane_1675.lineart.crease_threshold = 0.0
ob_plane_1674.location = (-24.7, 0.52, 0.0)
ob_plane_1674.rotation_euler = (0.0, 0.0, -1.571)
ob_plane_1674.lineart.crease_threshold = 0.0
ob_cube_021.location = (-24.54, 0.4, 0.0)
ob_cube_021.lineart.crease_threshold = 0.0
ob_cube_020.location = (-24.54, 0.6, 0.0)
ob_cube_020.lineart.crease_threshold = 0.0
ob_cube_019.location = (-24.54, 0.04, 0.0)
ob_cube_019.lineart.crease_threshold = 0.0
ob_plane_1671.location = (-25.1, 0.32, 0.0)
ob_plane_1671.rotation_euler = (0.0, 0.0, -1.571)
ob_plane_1671.lineart.crease_threshold = 0.0
ob_plane_1670.location = (-25.1, 0.32, 0.2)
ob_plane_1670.rotation_euler = (0.0, 0.0, -1.571)
ob_plane_1670.lineart.crease_threshold = 0.0
ob_plane_1669.location = (-25.0, 0.02, 0.0)
ob_plane_1669.rotation_euler = (0.0, 0.0, 3.142)
ob_plane_1669.lineart.crease_threshold = 0.0
ob_plane_1668.location = (-25.0, 0.62, 0.0)
ob_plane_1668.lineart.crease_threshold = 0.0
ob_plane_1667.location = (-25.0, 0.62, 0.3)
ob_plane_1667.lineart.crease_threshold = 0.0
ob_plane_1666.location = (-25.0, 0.02, 0.3)
ob_plane_1666.rotation_euler = (0.0, 0.0, 3.142)
ob_plane_1666.lineart.crease_threshold = 0.0
ob_plane_1665.location = (-24.8, 0.02, 0.0)
ob_plane_1665.rotation_euler = (0.0, 0.0, 3.142)
ob_plane_1665.lineart.crease_threshold = 0.0
ob_plane_1664.location = (-24.7, 0.32, 0.0)
ob_plane_1664.rotation_euler = (0.0, 0.0, 4.712)
ob_plane_1664.lineart.crease_threshold = 0.0
ob_plane_1663.location = (-24.8, 0.02, 0.3)
ob_plane_1663.rotation_euler = (0.0, 0.0, 3.142)
ob_plane_1663.lineart.crease_threshold = 0.0
ob_plane_1662.location = (-25.2, 0.62, 0.3)
ob_plane_1662.lineart.crease_threshold = 0.0
ob_plane_1661.location = (-25.3, 0.02, 0.3)
ob_plane_1661.lineart.crease_threshold = 0.0
ob_plane_1660.location = (-24.7, 0.62, 0.3)
ob_plane_1660.rotation_euler = (0.0, 0.0, -3.142)
ob_plane_1660.lineart.crease_threshold = 0.0
ob_plane_1659.location = (-24.7, 0.02, 0.3)
ob_plane_1659.rotation_euler = (0.0, 0.0, -3.142)
ob_plane_1659.lineart.crease_threshold = 0.0
ob_plane_1658.location = (-25.3, 0.62, 0.3)
ob_plane_1658.lineart.crease_threshold = 0.0
ob_plane_1657.location = (-25.3, 0.32, 0.0)
ob_plane_1657.rotation_euler = (0.0, 0.0, 1.571)
ob_plane_1657.lineart.crease_threshold = 0.0
ob_plane_1656.location = (-25.3, 0.12, 0.0)
ob_plane_1656.rotation_euler = (0.0, 0.0, 1.571)
ob_plane_1656.lineart.crease_threshold = 0.0
ob_plane_1655.location = (-24.7, 0.02, 0.0)
ob_plane_1655.rotation_euler = (0.0, 0.0, -3.142)
ob_plane_1655.lineart.crease_threshold = 0.0
ob_plane_1654.location = (-25.3, 0.02, 0.0)
ob_plane_1654.rotation_euler = (0.0, 0.0, -4.712)
ob_plane_1654.lineart.crease_threshold = 0.0
ob_plane_061.location = (-24.7, 0.62, 0.0)
ob_plane_061.rotation_euler = (0.0, 0.0, -1.571)
ob_plane_061.lineart.crease_threshold = 0.0
ob_plane_059.location = (-25.3, 0.12, 0.3)
ob_plane_059.rotation_euler = (0.0, 0.0, 1.571)
ob_plane_059.lineart.crease_threshold = 0.0
ob_plane_056.location = (-25.2, 0.62, 0.0)
ob_plane_056.lineart.crease_threshold = 0.0
ob_plane_055.location = (-24.7, 0.52, 0.3)
ob_plane_055.rotation_euler = (0.0, 0.0, -1.571)
ob_plane_055.lineart.crease_threshold = 0.0
ob_plane_035.location = (-25.3, 0.62, 0.0)
ob_plane_035.lineart.crease_threshold = 0.0
ob_plane_1653.location = (-10.3, 0.62, 0.0)
ob_plane_1653.lineart.crease_threshold = 0.0
ob_plane_1651.location = (-9.7, 0.62, 0.0)
ob_plane_1651.rotation_euler = (0.0, 0.0, -1.571)
ob_plane_1651.lineart.crease_threshold = 0.0
ob_plane_1650.location = (-10.3, 0.02, 0.0)
ob_plane_1650.rotation_euler = (0.0, 0.0, -4.712)
ob_plane_1650.lineart.crease_threshold = 0.0
ob_plane_1649.location = (-9.7, 0.02, 0.0)
ob_plane_1649.rotation_euler = (0.0, 0.0, -3.142)
ob_plane_1649.lineart.crease_threshold = 0.0
ob_plane_1648.location = (-10.3, 0.12, 0.0)
ob_plane_1648.rotation_euler = (0.0, 0.0, 1.571)
ob_plane_1648.lineart.crease_threshold = 0.0
ob_plane_1641.location = (-9.8, 0.02, 0.0)
ob_plane_1641.rotation_euler = (0.0, 0.0, 3.142)
ob_plane_1641.lineart.crease_threshold = 0.0
ob_plane_1637.location = (-10.1, 0.32, 0.0)
ob_plane_1637.rotation_euler = (0.0, 0.0, -1.571)
ob_plane_1637.lineart.crease_threshold = 0.0
ob_cube_018.location = (-9.54, 0.04, 0.0)
ob_cube_018.lineart.crease_threshold = 0.0
ob_cube_017.location = (-9.54, 0.6, 0.0)
ob_cube_017.lineart.crease_threshold = 0.0
ob_cube_016.location = (-9.54, 0.4, 0.0)
ob_cube_016.lineart.crease_threshold = 0.0
ob_cube_015.location = (-9.64, -0.22, 0.0)
ob_cube_015.lineart.crease_threshold = 0.0
ob_cube_014.location = (-9.64, -0.02, 0.0)
ob_cube_014.lineart.crease_threshold = 0.0
ob_cube_013.location = (-9.64, -0.58, 0.0)
ob_cube_013.lineart.crease_threshold = 0.0
ob_plane_1634.location = (-10.0, 0.0, 0.0)
ob_plane_1634.lineart.crease_threshold = 0.0
ob_plane_1633.location = (-10.2, -0.3, 0.0)
ob_plane_1633.rotation_euler = (0.0, 0.0, -1.571)
ob_plane_1633.lineart.crease_threshold = 0.0
ob_plane_050.location = (-10.4, -0.5, 0.0)
ob_plane_050.rotation_euler = (0.0, 0.0, 1.571)
ob_plane_050.lineart.crease_threshold = 0.0
ob_plane_049.location = (-9.8, -0.6, 0.0)
ob_plane_049.rotation_euler = (0.0, 0.0, -3.142)
ob_plane_049.lineart.crease_threshold = 0.0
ob_plane_046.location = (-10.4, -0.6, 0.0)
ob_plane_046.rotation_euler = (0.0, 0.0, -4.712)
ob_plane_046.lineart.crease_threshold = 0.0
ob_plane_045.location = (-9.8, -2.98e-08, 0.0)
ob_plane_045.rotation_euler = (0.0, 0.0, -1.571)
ob_plane_045.lineart.crease_threshold = 0.0
ob_plane_033.location = (-10.4, -2.98e-08, 0.0)
ob_plane_033.lineart.crease_threshold = 0.0
ob_plane_1626.location = (-15.4, -2.98e-08, 0.0)
ob_plane_1626.lineart.crease_threshold = 0.0
ob_plane_1624.location = (-15.3, -2.98e-08, 0.0)
ob_plane_1624.lineart.crease_threshold = 0.0
ob_plane_1622.location = (-14.8, -2.98e-08, 0.0)
ob_plane_1622.rotation_euler = (0.0, 0.0, -1.571)
ob_plane_1622.lineart.crease_threshold = 0.0
ob_plane_1621.location = (-15.4, -0.6, 0.0)
ob_plane_1621.rotation_euler = (0.0, 0.0, -4.712)
ob_plane_1621.lineart.crease_threshold = 0.0
ob_plane_1620.location = (-14.8, -0.6, 0.0)
ob_plane_1620.rotation_euler = (0.0, 0.0, -3.142)
ob_plane_1620.lineart.crease_threshold = 0.0
ob_plane_1619.location = (-15.4, -0.5, 0.0)
ob_plane_1619.rotation_euler = (0.0, 0.0, 1.571)
ob_plane_1619.lineart.crease_threshold = 0.0
ob_plane_1618.location = (-15.4, -0.3, 0.0)
ob_plane_1618.rotation_euler = (0.0, 0.0, 1.571)
ob_plane_1618.lineart.crease_threshold = 0.0
ob_plane_1617.location = (-15.4, -2.98e-08, 0.3)
ob_plane_1617.lineart.crease_threshold = 0.0
ob_plane_1616.location = (-14.8, -0.6, 0.3)
ob_plane_1616.rotation_euler = (0.0, 0.0, -3.142)
ob_plane_1616.lineart.crease_threshold = 0.0
ob_plane_1615.location = (-14.8, -2.98e-08, 0.3)
ob_plane_1615.rotation_euler = (0.0, 0.0, -3.142)
ob_plane_1615.lineart.crease_threshold = 0.0
ob_plane_1614.location = (-15.4, -0.6, 0.3)
ob_plane_1614.lineart.crease_threshold = 0.0
ob_plane_1611.location = (-14.8, -0.3, 0.0)
ob_plane_1611.rotation_euler = (0.0, 0.0, 4.712)
ob_plane_1611.lineart.crease_threshold = 0.0
ob_plane_1610.location = (-14.9, -0.6, 0.0)
ob_plane_1610.rotation_euler = (0.0, 0.0, 3.142)
ob_plane_1610.lineart.crease_threshold = 0.0
ob_plane_1607.location = (-15.1, -2.98e-08, 0.0)
ob_plane_1607.lineart.crease_threshold = 0.0
ob_plane_1606.location = (-15.1, -0.6, 0.0)
ob_plane_1606.rotation_euler = (0.0, 0.0, 3.142)
ob_plane_1606.lineart.crease_threshold = 0.0
ob_plane_063.location = (-15.2, -0.3, 0.2)
ob_plane_063.rotation_euler = (0.0, 0.0, -1.571)
ob_plane_063.lineart.crease_threshold = 0.0
ob_plane_062.location = (-15.2, -0.3, 0.0)
ob_plane_062.rotation_euler = (0.0, 0.0, -1.571)
ob_plane_062.lineart.crease_threshold = 0.0
ob_plane_060.location = (-15.0, 0.0, 0.0)
ob_plane_060.lineart.crease_threshold = 0.0
ob_cube_012.location = (-14.64, -0.58, 0.0)
ob_cube_012.lineart.crease_threshold = 0.0
ob_cube_011.location = (-14.64, -0.02, 0.0)
ob_cube_011.lineart.crease_threshold = 0.0
ob_cube_010.location = (-14.64, -0.22, 0.0)
ob_cube_010.lineart.crease_threshold = 0.0
ob_plane_058.location = (-14.8, -0.1, 0.0)
ob_plane_058.rotation_euler = (0.0, 0.0, -1.571)
ob_plane_058.lineart.crease_threshold = 0.0
ob_plane_057.location = (-14.7, 0.52, 0.0)
ob_plane_057.rotation_euler = (0.0, 0.0, -1.571)
ob_plane_057.lineart.crease_threshold = 0.0
ob_cube_009.location = (-14.54, 0.4, 0.0)
ob_cube_009.lineart.crease_threshold = 0.0
ob_cube_008.location = (-14.54, 0.6, 0.0)
ob_cube_008.lineart.crease_threshold = 0.0
ob_cube_007.location = (-14.54, 0.04, 0.0)
ob_cube_007.lineart.crease_threshold = 0.0
ob_plane_054.location = (-15.1, 0.32, 0.0)
ob_plane_054.rotation_euler = (0.0, 0.0, -1.571)
ob_plane_054.lineart.crease_threshold = 0.0
ob_plane_053.location = (-15.1, 0.32, 0.2)
ob_plane_053.rotation_euler = (0.0, 0.0, -1.571)
ob_plane_053.lineart.crease_threshold = 0.0
ob_plane_052.location = (-15.0, 0.02, 0.0)
ob_plane_052.rotation_euler = (0.0, 0.0, 3.142)
ob_plane_052.lineart.crease_threshold = 0.0
ob_plane_051.location = (-15.0, 0.62, 0.0)
ob_plane_051.lineart.crease_threshold = 0.0
ob_plane_048.location = (-14.8, 0.02, 0.0)
ob_plane_048.rotation_euler = (0.0, 0.0, 3.142)
ob_plane_048.lineart.crease_threshold = 0.0
ob_plane_047.location = (-14.7, 0.32, 0.0)
ob_plane_047.rotation_euler = (0.0, 0.0, 4.712)
ob_plane_047.lineart.crease_threshold = 0.0
ob_plane_044.location = (-15.3, 0.02, 0.3)
ob_plane_044.lineart.crease_threshold = 0.0
ob_plane_043.location = (-14.7, 0.62, 0.3)
ob_plane_043.rotation_euler = (0.0, 0.0, -3.142)
ob_plane_043.lineart.crease_threshold = 0.0
ob_plane_042.location = (-14.7, 0.02, 0.3)
ob_plane_042.rotation_euler = (0.0, 0.0, -3.142)
ob_plane_042.lineart.crease_threshold = 0.0
ob_plane_041.location = (-15.3, 0.62, 0.3)
ob_plane_041.lineart.crease_threshold = 0.0
ob_plane_040.location = (-15.3, 0.32, 0.0)
ob_plane_040.rotation_euler = (0.0, 0.0, 1.571)
ob_plane_040.lineart.crease_threshold = 0.0
ob_plane_039.location = (-15.3, 0.12, 0.0)
ob_plane_039.rotation_euler = (0.0, 0.0, 1.571)
ob_plane_039.lineart.crease_threshold = 0.0
ob_plane_038.location = (-14.7, 0.02, 0.0)
ob_plane_038.rotation_euler = (0.0, 0.0, -3.142)
ob_plane_038.lineart.crease_threshold = 0.0
ob_plane_037.location = (-15.3, 0.02, 0.0)
ob_plane_037.rotation_euler = (0.0, 0.0, -4.712)
ob_plane_037.lineart.crease_threshold = 0.0
ob_plane_036.location = (-14.7, 0.62, 0.0)
ob_plane_036.rotation_euler = (0.0, 0.0, -1.571)
ob_plane_036.lineart.crease_threshold = 0.0
ob_plane_034.location = (-15.2, 0.62, 0.0)
ob_plane_034.lineart.crease_threshold = 0.0
ob_plane_032.location = (-15.3, 0.62, 0.0)
ob_plane_032.lineart.crease_threshold = 0.0
ob_plane_014.location = (-5.0, 0.0, 0.0)
ob_plane_014.lineart.crease_threshold = 0.0
ob_plane_001.location = (0.0, 0.0, 0.0)
ob_plane_001.lineart.crease_threshold = 0.0
ob_plane_031.location = (-20.3, 0.62, 0.0)
ob_plane_031.lineart.crease_threshold = 0.0
ob_plane_030.location = (-19.7, 0.52, 0.3)
ob_plane_030.rotation_euler = (0.0, 0.0, -1.571)
ob_plane_030.lineart.crease_threshold = 0.0
ob_plane_028.location = (-20.2, 0.62, 0.0)
ob_plane_028.lineart.crease_threshold = 0.0
ob_plane_027.location = (-20.3, 0.12, 0.3)
ob_plane_027.rotation_euler = (0.0, 0.0, 1.571)
ob_plane_027.lineart.crease_threshold = 0.0
ob_plane_026.location = (-19.7, 0.62, 0.0)
ob_plane_026.rotation_euler = (0.0, 0.0, -1.571)
ob_plane_026.lineart.crease_threshold = 0.0
ob_plane_025.location = (-20.3, 0.02, 0.0)
ob_plane_025.rotation_euler = (0.0, 0.0, -4.712)
ob_plane_025.lineart.crease_threshold = 0.0
ob_plane_024.location = (-19.7, 0.02, 0.0)
ob_plane_024.rotation_euler = (0.0, 0.0, -3.142)
ob_plane_024.lineart.crease_threshold = 0.0
ob_plane_023.location = (-20.3, 0.12, 0.0)
ob_plane_023.rotation_euler = (0.0, 0.0, 1.571)
ob_plane_023.lineart.crease_threshold = 0.0
ob_plane_022.location = (-20.3, 0.32, 0.0)
ob_plane_022.rotation_euler = (0.0, 0.0, 1.571)
ob_plane_022.lineart.crease_threshold = 0.0
ob_plane_021.location = (-20.3, 0.62, 0.3)
ob_plane_021.lineart.crease_threshold = 0.0
ob_plane_020.location = (-19.7, 0.02, 0.3)
ob_plane_020.rotation_euler = (0.0, 0.0, -3.142)
ob_plane_020.lineart.crease_threshold = 0.0
ob_plane_019.location = (-19.7, 0.62, 0.3)
ob_plane_019.rotation_euler = (0.0, 0.0, -3.142)
ob_plane_019.lineart.crease_threshold = 0.0
ob_plane_018.location = (-20.3, 0.02, 0.3)
ob_plane_018.lineart.crease_threshold = 0.0
ob_plane_016.location = (-20.2, 0.62, 0.3)
ob_plane_016.lineart.crease_threshold = 0.0
ob_plane_015.location = (-19.8, 0.02, 0.3)
ob_plane_015.rotation_euler = (0.0, 0.0, 3.142)
ob_plane_015.lineart.crease_threshold = 0.0
ob_plane_013.location = (-19.7, 0.32, 0.0)
ob_plane_013.rotation_euler = (0.0, 0.0, 4.712)
ob_plane_013.lineart.crease_threshold = 0.0
ob_plane_011.location = (-19.8, 0.02, 0.0)
ob_plane_011.rotation_euler = (0.0, 0.0, 3.142)
ob_plane_011.lineart.crease_threshold = 0.0
ob_plane_010.location = (-20.0, 0.02, 0.3)
ob_plane_010.rotation_euler = (0.0, 0.0, 3.142)
ob_plane_010.lineart.crease_threshold = 0.0
ob_plane_009.location = (-20.0, 0.62, 0.3)
ob_plane_009.lineart.crease_threshold = 0.0
ob_plane_008.location = (-20.0, 0.62, 0.0)
ob_plane_008.lineart.crease_threshold = 0.0
ob_plane_007.location = (-20.0, 0.02, 0.0)
ob_plane_007.rotation_euler = (0.0, 0.0, 3.142)
ob_plane_007.lineart.crease_threshold = 0.0
ob_plane_006.location = (-20.1, 0.32, 0.2)
ob_plane_006.rotation_euler = (0.0, 0.0, -1.571)
ob_plane_006.lineart.crease_threshold = 0.0
ob_plane_005.location = (-20.1, 0.32, 0.0)
ob_plane_005.rotation_euler = (0.0, 0.0, -1.571)
ob_plane_005.lineart.crease_threshold = 0.0
ob_plane_004.location = (-20.1, 0.32, 0.38)
ob_plane_004.lineart.crease_threshold = 0.0
ob_plane_003.location = (-19.7, 0.32, 0.0)
ob_plane_003.rotation_euler = (0.0, 0.0, 1.571)
ob_plane_003.lineart.crease_threshold = 0.0
ob_cube_006.location = (-19.54, 0.04, 0.0)
ob_cube_006.lineart.crease_threshold = 0.0
ob_cube_005.location = (-19.54, 0.6, 0.0)
ob_cube_005.lineart.crease_threshold = 0.0
ob_cube_004.location = (-19.54, 0.4, 0.0)
ob_cube_004.lineart.crease_threshold = 0.0
ob_plane_002.location = (-19.7, 0.52, 0.0)
ob_plane_002.rotation_euler = (0.0, 0.0, -1.571)
ob_plane_002.lineart.crease_threshold = 0.0
ob_plane_000.location = (-19.8, -0.1, 0.0)
ob_plane_000.rotation_euler = (0.0, 0.0, -1.571)
ob_plane_000.lineart.crease_threshold = 0.0
ob_cube_003.location = (-19.64, -0.22, 0.0)
ob_cube_003.lineart.crease_threshold = 0.0
ob_cube_002.location = (-19.64, -0.02, 0.0)
ob_cube_002.lineart.crease_threshold = 0.0
ob_cube_001.location = (-19.64, -0.58, 0.0)
ob_cube_001.lineart.crease_threshold = 0.0
ob_plane_029.location = (-19.8, -0.3, 0.0)
ob_plane_029.rotation_euler = (0.0, 0.0, 1.571)
ob_plane_029.lineart.crease_threshold = 0.0
ob_plane_017.location = (-20.0, 0.0, 0.0)
ob_plane_017.lineart.crease_threshold = 0.0
ob_plane_012.location = (-20.2, -0.3, 0.38)
ob_plane_012.lineart.crease_threshold = 0.0
ob_plane_1605.location = (-20.2, -0.3, 0.0)
ob_plane_1605.rotation_euler = (0.0, 0.0, -1.571)
ob_plane_1605.lineart.crease_threshold = 0.0
ob_plane_1604.location = (-20.2, -0.3, 0.2)
ob_plane_1604.rotation_euler = (0.0, 0.0, -1.571)
ob_plane_1604.lineart.crease_threshold = 0.0
ob_plane_1546.location = (-20.1, -0.6, 0.0)
ob_plane_1546.rotation_euler = (0.0, 0.0, 3.142)
ob_plane_1546.lineart.crease_threshold = 0.0
ob_plane_1545.location = (-20.1, -2.98e-08, 0.0)
ob_plane_1545.lineart.crease_threshold = 0.0
ob_plane_1544.location = (-20.1, -2.98e-08, 0.3)
ob_plane_1544.lineart.crease_threshold = 0.0
ob_plane_1543.location = (-20.1, -0.6, 0.3)
ob_plane_1543.rotation_euler = (0.0, 0.0, 3.142)
ob_plane_1543.lineart.crease_threshold = 0.0
ob_plane_1542.location = (-19.9, -0.6, 0.0)
ob_plane_1542.rotation_euler = (0.0, 0.0, 3.142)
ob_plane_1542.lineart.crease_threshold = 0.0
ob_plane_1539.location = (-19.8, -0.3, 0.0)
ob_plane_1539.rotation_euler = (0.0, 0.0, 4.712)
ob_plane_1539.lineart.crease_threshold = 0.0
ob_plane_1538.location = (-19.9, -0.6, 0.3)
ob_plane_1538.rotation_euler = (0.0, 0.0, 3.142)
ob_plane_1538.lineart.crease_threshold = 0.0
ob_plane_1536.location = (-20.3, -2.98e-08, 0.3)
ob_plane_1536.lineart.crease_threshold = 0.0
ob_plane_1534.location = (-20.4, -0.6, 0.3)
ob_plane_1534.lineart.crease_threshold = 0.0
ob_plane_1533.location = (-19.8, -2.98e-08, 0.3)
ob_plane_1533.rotation_euler = (0.0, 0.0, -3.142)
ob_plane_1533.lineart.crease_threshold = 0.0
ob_plane_1532.location = (-19.8, -0.6, 0.3)
ob_plane_1532.rotation_euler = (0.0, 0.0, -3.142)
ob_plane_1532.lineart.crease_threshold = 0.0
ob_plane_1531.location = (-20.4, -2.98e-08, 0.3)
ob_plane_1531.lineart.crease_threshold = 0.0
ob_plane_1530.location = (-20.4, -0.3, 0.0)
ob_plane_1530.rotation_euler = (0.0, 0.0, 1.571)
ob_plane_1530.lineart.crease_threshold = 0.0
ob_plane_1529.location = (-20.4, -0.5, 0.0)
ob_plane_1529.rotation_euler = (0.0, 0.0, 1.571)
ob_plane_1529.lineart.crease_threshold = 0.0
ob_plane_1528.location = (-19.8, -0.6, 0.0)
ob_plane_1528.rotation_euler = (0.0, 0.0, -3.142)
ob_plane_1528.lineart.crease_threshold = 0.0
ob_plane_1527.location = (-20.4, -0.6, 0.0)
ob_plane_1527.rotation_euler = (0.0, 0.0, -4.712)
ob_plane_1527.lineart.crease_threshold = 0.0
ob_plane_1526.location = (-19.8, -2.98e-08, 0.0)
ob_plane_1526.rotation_euler = (0.0, 0.0, -1.571)
ob_plane_1526.lineart.crease_threshold = 0.0
ob_plane_1525.location = (-20.4, -0.5, 0.3)
ob_plane_1525.rotation_euler = (0.0, 0.0, 1.571)
ob_plane_1525.lineart.crease_threshold = 0.0
ob_plane_1523.location = (-20.3, -2.98e-08, 0.0)
ob_plane_1523.lineart.crease_threshold = 0.0
ob_plane_1521.location = (-19.8, -0.1, 0.3)
ob_plane_1521.rotation_euler = (0.0, 0.0, -1.571)
ob_plane_1521.lineart.crease_threshold = 0.0
ob_plane_1520.location = (-20.4, -2.98e-08, 0.0)
ob_plane_1520.lineart.crease_threshold = 0.0
ob_rotationcontrol_001.location = (-20.0, 0.0, 0.0)
ob_rotationcontrol_001.empty_image_offset = (0.0, 0.0)
ob_rotationcontrol_001.lineart.crease_threshold = 0.0
ob_cameratarget.parent = ob_rotationcontrol_001
ob_cameratarget.location = (0.0, 0.0, 2.451)
ob_cameratarget.empty_image_offset = (0.0, 0.0)
ob_cameratarget.lineart.crease_threshold = 0.0
ob_camera.parent = ob_cameratarget
ob_camera.location = (4.0, 4.0, 3.268)
ob_camera.rotation_euler = (1.109, 0.01082, 0.8149)
ob_camera.lock_rotations_4d = False
ob_camera.empty_display_type = 'ARROWS'
ob_camera.color = (0.0, 0.0, 0.0, 0.0)
ob_camera.display_type = 'WIRE'
ob_camera.lineart.crease_threshold = 0.0
_c = ob_camera.constraints.new('TRACK_TO'); _c.name = 'TrackTo'
_c.target = ob_cameratarget
ob_lamp_001.parent = ob_rotationcontrol_001
ob_lamp_001.location = (-1.0, 2.0, 2.0)
ob_lamp_001.lock_rotations_4d = False
ob_lamp_001.empty_display_type = 'ARROWS'
ob_lamp_001.color = (0.0, 0.0, 0.0, 0.0)
ob_lamp_001.lineart.crease_threshold = 0.0
_c = ob_lamp_001.constraints.new('TRACK_TO'); _c.name = 'TrackTo'
_c.target = ob_rotationcontrol_001
ob_lamp.parent = ob_rotationcontrol_001
ob_lamp.location = (-1.0, 2.0, 0.8)
ob_lamp.lock_rotations_4d = False
ob_lamp.empty_display_type = 'ARROWS'
ob_lamp.color = (0.0, 0.0, 0.0, 0.0)
ob_lamp.lineart.crease_threshold = 0.0
_c = ob_lamp.constraints.new('TRACK_TO'); _c.name = 'TrackTo'
_c.target = ob_rotationcontrol_001
ob_cube.location = (-20.0, 0.0, 0.9)
ob_cube.rotation_euler = (0.0, 0.0, 1.571)
ob_cube.lineart.crease_threshold = 0.0
_m = ob_cube.modifiers.new('Displace', 'DISPLACE')
_m.strength = 0.2

# ---- collection membership
col_collection_1.objects.link(ob_plane_1705)
col_collection_1.objects.link(ob_plane_1704)
col_collection_1.objects.link(ob_plane_1703)
col_collection_1.objects.link(ob_plane_1702)
col_collection_1.objects.link(ob_cube_026)
col_collection_1.objects.link(ob_plane_1701)
col_collection_1.objects.link(ob_plane_1700)
col_collection_1.objects.link(ob_plane_1699)
col_collection_1.objects.link(ob_plane_1698)
col_collection_1.objects.link(ob_plane_1697)
col_collection_1.objects.link(ob_plane_1696)
col_collection_1.objects.link(ob_plane_1695)
col_collection_1.objects.link(ob_plane_1694)
col_collection_1.objects.link(ob_plane_1693)
col_collection_1.objects.link(ob_plane_1692)
col_collection_1.objects.link(ob_plane_1691)
col_collection_1.objects.link(ob_plane_1690)
col_collection_1.objects.link(ob_plane_1689)
col_collection_1.objects.link(ob_plane_1688)
col_collection_1.objects.link(ob_plane_1687)
col_collection_1.objects.link(ob_plane_1686)
col_collection_1.objects.link(ob_plane_1685)
col_collection_1.objects.link(ob_plane_1684)
col_collection_1.objects.link(ob_plane_1683)
col_collection_1.objects.link(ob_plane_1682)
col_collection_1.objects.link(ob_plane_1681)
col_collection_1.objects.link(ob_plane_1680)
col_collection_1.objects.link(ob_plane_1679)
col_collection_1.objects.link(ob_plane_1677)
col_collection_1.objects.link(ob_cube_024)
col_collection_1.objects.link(ob_cube_023)
col_collection_1.objects.link(ob_cube_022)
col_collection_1.objects.link(ob_plane_1675)
col_collection_1.objects.link(ob_plane_1674)
col_collection_1.objects.link(ob_cube_021)
col_collection_1.objects.link(ob_cube_020)
col_collection_1.objects.link(ob_cube_019)
col_collection_1.objects.link(ob_plane_1671)
col_collection_1.objects.link(ob_plane_1670)
col_collection_1.objects.link(ob_plane_1669)
col_collection_1.objects.link(ob_plane_1668)
col_collection_1.objects.link(ob_plane_1667)
col_collection_1.objects.link(ob_plane_1666)
col_collection_1.objects.link(ob_plane_1665)
col_collection_1.objects.link(ob_plane_1664)
col_collection_1.objects.link(ob_plane_1663)
col_collection_1.objects.link(ob_plane_1662)
col_collection_1.objects.link(ob_plane_1661)
col_collection_1.objects.link(ob_plane_1660)
col_collection_1.objects.link(ob_plane_1659)
col_collection_1.objects.link(ob_plane_1658)
col_collection_1.objects.link(ob_plane_1657)
col_collection_1.objects.link(ob_plane_1656)
col_collection_1.objects.link(ob_plane_1655)
col_collection_1.objects.link(ob_plane_1654)
col_collection_1.objects.link(ob_plane_061)
col_collection_1.objects.link(ob_plane_059)
col_collection_1.objects.link(ob_plane_056)
col_collection_1.objects.link(ob_plane_055)
col_collection_1.objects.link(ob_plane_035)
col_collection_1.objects.link(ob_plane_1653)
col_collection_1.objects.link(ob_plane_1651)
col_collection_1.objects.link(ob_plane_1650)
col_collection_1.objects.link(ob_plane_1649)
col_collection_1.objects.link(ob_plane_1648)
col_collection_1.objects.link(ob_plane_1641)
col_collection_1.objects.link(ob_plane_1637)
col_collection_1.objects.link(ob_cube_018)
col_collection_1.objects.link(ob_cube_017)
col_collection_1.objects.link(ob_cube_016)
col_collection_1.objects.link(ob_cube_015)
col_collection_1.objects.link(ob_cube_014)
col_collection_1.objects.link(ob_cube_013)
col_collection_1.objects.link(ob_plane_1634)
col_collection_1.objects.link(ob_plane_1633)
col_collection_1.objects.link(ob_plane_050)
col_collection_1.objects.link(ob_plane_049)
col_collection_1.objects.link(ob_plane_046)
col_collection_1.objects.link(ob_plane_045)
col_collection_1.objects.link(ob_plane_033)
col_collection_1.objects.link(ob_plane_1626)
col_collection_1.objects.link(ob_plane_1624)
col_collection_1.objects.link(ob_plane_1622)
col_collection_1.objects.link(ob_plane_1621)
col_collection_1.objects.link(ob_plane_1620)
col_collection_1.objects.link(ob_plane_1619)
col_collection_1.objects.link(ob_plane_1618)
col_collection_1.objects.link(ob_plane_1617)
col_collection_1.objects.link(ob_plane_1616)
col_collection_1.objects.link(ob_plane_1615)
col_collection_1.objects.link(ob_plane_1614)
col_collection_1.objects.link(ob_plane_1611)
col_collection_1.objects.link(ob_plane_1610)
col_collection_1.objects.link(ob_plane_1607)
col_collection_1.objects.link(ob_plane_1606)
col_collection_1.objects.link(ob_plane_063)
col_collection_1.objects.link(ob_plane_062)
col_collection_1.objects.link(ob_plane_060)
col_collection_1.objects.link(ob_cube_012)
col_collection_1.objects.link(ob_cube_011)
col_collection_1.objects.link(ob_cube_010)
col_collection_1.objects.link(ob_plane_058)
col_collection_1.objects.link(ob_plane_057)
col_collection_1.objects.link(ob_cube_009)
col_collection_1.objects.link(ob_cube_008)
col_collection_1.objects.link(ob_cube_007)
col_collection_1.objects.link(ob_plane_054)
col_collection_1.objects.link(ob_plane_053)
col_collection_1.objects.link(ob_plane_052)
col_collection_1.objects.link(ob_plane_051)
col_collection_1.objects.link(ob_plane_048)
col_collection_1.objects.link(ob_plane_047)
col_collection_1.objects.link(ob_plane_044)
col_collection_1.objects.link(ob_plane_043)
col_collection_1.objects.link(ob_plane_042)
col_collection_1.objects.link(ob_plane_041)
col_collection_1.objects.link(ob_plane_040)
col_collection_1.objects.link(ob_plane_039)
col_collection_1.objects.link(ob_plane_038)
col_collection_1.objects.link(ob_plane_037)
col_collection_1.objects.link(ob_plane_036)
col_collection_1.objects.link(ob_plane_034)
col_collection_1.objects.link(ob_plane_032)
col_collection_1.objects.link(ob_plane_014)
col_collection_1.objects.link(ob_plane_001)
col_collection_1.objects.link(ob_plane_031)
col_collection_1.objects.link(ob_plane_030)
col_collection_1.objects.link(ob_plane_028)
col_collection_1.objects.link(ob_plane_027)
col_collection_1.objects.link(ob_plane_026)
col_collection_1.objects.link(ob_plane_025)
col_collection_1.objects.link(ob_plane_024)
col_collection_1.objects.link(ob_plane_023)
col_collection_1.objects.link(ob_plane_022)
col_collection_1.objects.link(ob_plane_021)
col_collection_1.objects.link(ob_plane_020)
col_collection_1.objects.link(ob_plane_019)
col_collection_1.objects.link(ob_plane_018)
col_collection_1.objects.link(ob_plane_016)
col_collection_1.objects.link(ob_plane_015)
col_collection_1.objects.link(ob_plane_013)
col_collection_1.objects.link(ob_plane_011)
col_collection_1.objects.link(ob_plane_010)
col_collection_1.objects.link(ob_plane_009)
col_collection_1.objects.link(ob_plane_008)
col_collection_1.objects.link(ob_plane_007)
col_collection_1.objects.link(ob_plane_006)
col_collection_1.objects.link(ob_plane_005)
col_collection_1.objects.link(ob_plane_004)
col_collection_1.objects.link(ob_plane_003)
col_collection_1.objects.link(ob_cube_006)
col_collection_1.objects.link(ob_cube_005)
col_collection_1.objects.link(ob_cube_004)
col_collection_1.objects.link(ob_plane_002)
col_collection_1.objects.link(ob_plane_000)
col_collection_1.objects.link(ob_cube_003)
col_collection_1.objects.link(ob_cube_002)
col_collection_1.objects.link(ob_cube_001)
col_collection_1.objects.link(ob_plane_029)
col_collection_1.objects.link(ob_plane_017)
col_collection_1.objects.link(ob_plane_012)
col_collection_1.objects.link(ob_plane_1605)
col_collection_1.objects.link(ob_plane_1604)
col_collection_1.objects.link(ob_plane_1546)
col_collection_1.objects.link(ob_plane_1545)
col_collection_1.objects.link(ob_plane_1544)
col_collection_1.objects.link(ob_plane_1543)
col_collection_1.objects.link(ob_plane_1542)
col_collection_1.objects.link(ob_plane_1539)
col_collection_1.objects.link(ob_plane_1538)
col_collection_1.objects.link(ob_plane_1536)
col_collection_1.objects.link(ob_plane_1534)
col_collection_1.objects.link(ob_plane_1533)
col_collection_1.objects.link(ob_plane_1532)
col_collection_1.objects.link(ob_plane_1531)
col_collection_1.objects.link(ob_plane_1530)
col_collection_1.objects.link(ob_plane_1529)
col_collection_1.objects.link(ob_plane_1528)
col_collection_1.objects.link(ob_plane_1527)
col_collection_1.objects.link(ob_plane_1526)
col_collection_1.objects.link(ob_plane_1525)
col_collection_1.objects.link(ob_plane_1523)
col_collection_1.objects.link(ob_plane_1521)
col_collection_1.objects.link(ob_plane_1520)
col_collection_1.objects.link(ob_rotationcontrol_001)
col_collection_1.objects.link(ob_cameratarget)
col_collection_1.objects.link(ob_camera)
col_collection_1.objects.link(ob_lamp_001)
col_collection_1.objects.link(ob_lamp)
col_collection_1.objects.link(ob_cube)

# ---- scene / render settings (as saved in the file)
scene.camera = ob_camera
scene.frame_start = 1; scene.frame_end = 6; scene.frame_set(5)
scene.render.engine = 'BLENDER_EEVEE_NEXT'
scene.render.image_settings.compression = 90
scene.render.resolution_x = 256
scene.render.resolution_y = 512
scene.render.dither_intensity = 0.0
scene.render.bake_margin = 2
scene.render.bake_bias = 0.0
scene.cycles.use_denoising = False
scene.cycles.samples = 10
scene.cycles.sampling_pattern = 'TABULATED_SOBOL'
scene.cycles.light_sampling_threshold = 0.0
scene.cycles.use_adaptive_sampling = False
scene.cycles.use_light_tree = False
scene.cycles.blur_glossy = 0.0
scene.cycles.volume_bounces = 1
scene.cycles.pixel_filter_type = 'GAUSSIAN'
scene.cycles.sample_clamp_indirect = 0.0
scene.view_settings.view_transform = 'Standard'
bpy.context.view_layer.update()
